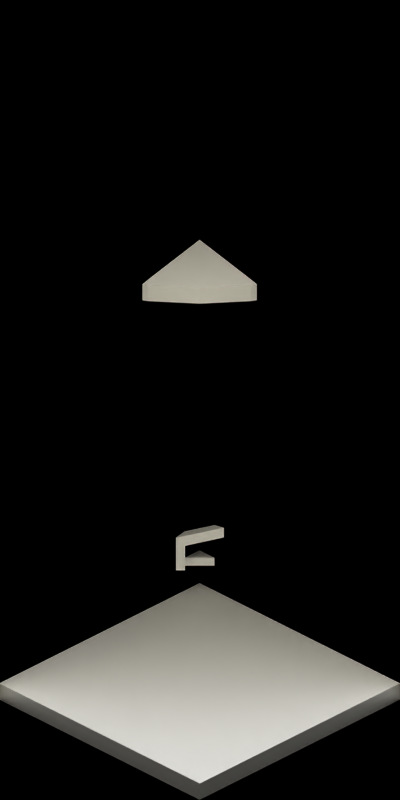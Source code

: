 # Source: idle.blend  (saved by Blender 2.79.0; exported with 4.5.12 LTS)
import bpy
from mathutils import Matrix  # noqa: F401  (used for matrix-valued properties, if any)

bpy.ops.wm.read_factory_settings(use_empty=True)
scene = bpy.context.scene
scene.name = 'Scene'

# ---- collections
col_collection_10 = bpy.data.collections.new('Collection 10'); scene.collection.children.link(col_collection_10)
col_collection_20 = bpy.data.collections.new('Collection 20'); scene.collection.children.link(col_collection_20)

# ---- materials (node trees are filled in below, after node groups)
mat_shadow = bpy.data.materials.new('Shadow')
mat_shadow.alpha_threshold = 0.0
mat_shadow.preview_render_type = 'FLAT'
mat_shadow.diffuse_color = (0.0, 0.0, 0.0, 1.0)
mat_shadow.roughness = 0.5
mat_shadow.line_color = (0.0, 0.0, 0.0, 0.5104)
mat_col2 = bpy.data.materials.new('col2')
mat_col2.alpha_threshold = 0.0
mat_col2.diffuse_color = (1.0, 1.0, 1.0, 1.0)
mat_col2.roughness = 0.5
mat_col1 = bpy.data.materials.new('col1')
mat_col1.alpha_threshold = 0.0
mat_col1.diffuse_color = (1.0, 1.0, 1.0, 1.0)
mat_col1.roughness = 0.5
mat_chain = bpy.data.materials.new('chain')
mat_chain.alpha_threshold = 0.0
mat_chain.diffuse_color = (0.5, 0.5, 0.5, 1.0)
mat_chain.roughness = 0.5
mat_col3 = bpy.data.materials.new('col3')
mat_col3.alpha_threshold = 0.0
mat_col3.diffuse_color = (1.0, 1.0, 1.0, 1.0)
mat_col3.roughness = 0.5

# ---- material node trees

# ---- world
world_world = bpy.data.worlds.new('World'); scene.world = world_world
world_world.color = (1.0, 1.0, 1.0)
world_world.use_sun_shadow = False
world_world.sun_shadow_jitter_overblur = 0.0
world_world.cycles.sampling_method = 'NONE'
world_world.cycles.sample_map_resolution = 256

# ---- cameras
cam_camera = bpy.data.cameras.new('Camera')
cam_camera.type = 'ORTHO'
cam_camera.clip_end = 100.0
cam_camera.lens = 35.0
cam_camera.sensor_width = 32.0
cam_camera.sensor_height = 18.0
cam_camera.ortho_scale = 4.23
cam_camera.display_size = 2.0
cam_camera.shift_x = -0.318
cam_camera.shift_y = 0.135
cam_camera.dof.focus_distance = 0.0
cam_camera.dof.aperture_fstop = 128.0
cam_camera.dof.aperture_blades = 6
cam_mainview = bpy.data.cameras.new('MainView')
cam_mainview.type = 'ORTHO'
cam_mainview.passepartout_alpha = 0.2
cam_mainview.clip_start = 0.2
cam_mainview.clip_end = 100.0
cam_mainview.lens = 35.0
cam_mainview.sensor_width = 32.0
cam_mainview.sensor_height = 18.0
cam_mainview.ortho_scale = 6.25
cam_mainview.display_size = 0.8
cam_mainview.shift_x = 0.1
cam_mainview.shift_y = -0.02
cam_mainview.show_passepartout = False
cam_mainview.show_safe_areas = True
cam_mainview.dof.focus_distance = 0.0
cam_mainview.dof.aperture_fstop = 128.0

# ---- lights
light_hightlight = bpy.data.lights.new('HightLight', 'SUN')
light_hightlight.color = (0.7556, 0.7973, 0.9923)
light_hightlight.transmission_factor = 0.0
light_hightlight.angle = 1.571
light_hightlight.energy = 0.65
light_hightlight.shadow_buffer_clip_start = 0.5
light_hightlight.shadow_soft_size = 1.0
light_hightlight.shadow_cascade_max_distance = 1000.0
light_hightlight.cycles.use_multiple_importance_sampling = False
light_mainlight = bpy.data.lights.new('MainLight', 'SUN')
light_mainlight.color = (1.0, 0.911, 0.549)
light_mainlight.transmission_factor = 0.0
light_mainlight.angle = 1.571
light_mainlight.energy = 0.85
light_mainlight.shadow_buffer_clip_start = 0.5
light_mainlight.shadow_soft_size = 1.0
light_mainlight.shadow_cascade_max_distance = 1000.0
light_mainlight.cycles.use_multiple_importance_sampling = False
light_shadowgenerator = bpy.data.lights.new('ShadowGenerator', 'SUN')
light_shadowgenerator.transmission_factor = 0.0
light_shadowgenerator.angle = 1.571
light_shadowgenerator.energy = 0.0
light_shadowgenerator.shadow_buffer_clip_start = 0.5
light_shadowgenerator.shadow_soft_size = 1.0
light_shadowgenerator.shadow_cascade_max_distance = 1000.0
light_shadowgenerator.cycles.use_multiple_importance_sampling = False

# ---- meshes
me_plane_012 = bpy.data.meshes.new('Plane.012')
me_plane_012.from_pydata([(1.0, -1.0, 0.0), (-1.0, -1.0, 0.0), (1.0, 1.0, 0.0), (-1.0, 1.0, 0.0), (1.0, -1.0, 6.0), (-1.0, -1.0, 6.0), (-1.0, 1.0, 6.0), (3.0, 1.0, 1.634), (3.0, 3.0, 1.634), (1.0, 3.0, 1.634), (3.0, 1.0, 0.0), (3.0, 3.0, 0.0), (1.0, 3.0, 0.0), (-1.0, 1.1, 0.0), (-1.0, 1.1, 6.0), (1.1, -1.0, 0.0), (1.1, -1.0, 6.0)], [], [(6, 5, 1, 3), (0, 1, 5, 4), (7, 8, 2, 0), (9, 8, 2, 3), (10, 11, 8, 7), (12, 11, 8, 9), (6, 3, 13, 14), (0, 4, 16, 15)])
me_plane_012.materials.append(mat_shadow)
me_plane_012.use_remesh_preserve_volume = False
me_plane_012.use_remesh_preserve_attributes = False
me_plane_012.use_mirror_vertex_groups = False
me_plane_012.update()
me_circle_001 = bpy.data.meshes.new('Circle.001')
me_circle_001.from_pydata([(4.731e-08, 1.4, 0.1), (-0.2731, 1.373, 0.1), (-0.5358, 1.293, 0.1), (-0.7778, 1.164, 0.1), (-0.9899, 0.9899, 0.1), (-1.164, 0.7778, 0.1), (-1.293, 0.5358, 0.1), (-1.373, 0.2731, 0.1), (-1.4, -8.297e-09, 0.1), (-1.373, -0.2731, 0.1), (-1.293, -0.5358, 0.1), (-1.164, -0.7778, 0.1), (-0.9899, -0.9899, 0.1), (-0.7778, -1.164, 0.1), (-0.5358, -1.293, 0.1), (-0.2731, -1.373, 0.1), (5.035e-07, -1.4, 0.1), (0.2731, -1.373, 0.1), (0.5358, -1.293, 0.1), (0.7778, -1.164, 0.1), (0.99, -0.9899, 0.1), (1.164, -0.7778, 0.1), (1.293, -0.5358, 0.1), (1.373, -0.2731, 0.1), (1.4, 1.238e-06, 0.1), (1.373, 0.2731, 0.1), (1.293, 0.5358, 0.1), (1.164, 0.7778, 0.1), (0.9899, 0.99, 0.1), (0.7778, 1.164, 0.1), (0.5358, 1.293, 0.1), (0.2731, 1.373, 0.1), (-9.499e-08, 2.98e-07, 0.5), (4.731e-08, 1.4, 0.0), (-0.2731, 1.373, 0.0), (-0.5358, 1.293, 0.0), (-0.7778, 1.164, 0.0), (-0.9899, 0.9899, 0.0), (-1.164, 0.7778, 0.0), (-1.293, 0.5358, 0.0), (-1.373, 0.2731, 0.0), (-1.4, -8.297e-09, 0.0), (-1.373, -0.2731, 0.0), (-1.293, -0.5358, 0.0), (-1.164, -0.7778, 0.0), (-0.9899, -0.9899, 0.0), (-0.7778, -1.164, 0.0), (-0.5358, -1.293, 0.0), (-0.2731, -1.373, 0.0), (5.035e-07, -1.4, 0.0), (0.2731, -1.373, 0.0), (0.5358, -1.293, 0.0), (0.7778, -1.164, 0.0), (0.99, -0.9899, 0.0), (1.164, -0.7778, 0.0), (1.293, -0.5358, 0.0), (1.373, -0.2731, 0.0), (1.4, 1.238e-06, 0.0), (1.373, 0.2731, 0.0), (1.293, 0.5358, 0.0), (1.164, 0.7778, 0.0), (0.9899, 0.99, 0.0), (0.7778, 1.164, 0.0), (0.5358, 1.293, 0.0), (0.2731, 1.373, 0.0)], [], [(4, 3, 36, 37), (11, 12, 32), (25, 26, 32), (12, 13, 32), (26, 27, 32), (13, 14, 32), (0, 1, 32), (27, 28, 32), (14, 15, 32), (1, 2, 32), (28, 29, 32), (15, 16, 32), (2, 3, 32), (29, 30, 32), (16, 17, 32), (3, 4, 32), (30, 31, 32), (17, 18, 32), (4, 5, 32), (31, 0, 32), (18, 19, 32), (5, 6, 32), (19, 20, 32), (6, 7, 32), (20, 21, 32), (7, 8, 32), (21, 22, 32), (8, 9, 32), (22, 23, 32), (9, 10, 32), (23, 24, 32), (10, 11, 32), (24, 25, 32), (34, 33, 64, 63, 62, 61, 60, 59, 58, 57, 56, 55, 54, 53, 52, 51, 50, 49, 48, 47, 46, 45, 44, 43, 42, 41, 40, 39, 38, 37, 36, 35), (31, 30, 63, 64), (18, 17, 50, 51), (5, 4, 37, 38), (0, 31, 64, 33), (19, 18, 51, 52), (6, 5, 38, 39), (20, 19, 52, 53), (7, 6, 39, 40), (21, 20, 53, 54), (8, 7, 40, 41), (22, 21, 54, 55), (9, 8, 41, 42), (23, 22, 55, 56), (10, 9, 42, 43), (24, 23, 56, 57), (11, 10, 43, 44), (25, 24, 57, 58), (12, 11, 44, 45), (26, 25, 58, 59), (13, 12, 45, 46), (27, 26, 59, 60), (14, 13, 46, 47), (1, 0, 33, 34), (28, 27, 60, 61), (15, 14, 47, 48), (2, 1, 34, 35), (29, 28, 61, 62), (16, 15, 48, 49), (3, 2, 35, 36), (30, 29, 62, 63), (17, 16, 49, 50)])
me_circle_001.polygons.foreach_set('material_index', [1, 1, 1, 0, 0, 1, 0, 1, 0, 1, 0, 1, 0, 1, 0, 1, 0, 1, 0, 1, 0, 1, 1, 0, 0, 1, 1, 0, 0, 1, 1, 0, 0, 0, 0, 1, 0, 1, 0, 1, 1, 0, 0, 1, 1, 0, 0, 1, 1, 0, 0, 1, 1, 0, 0, 1, 0, 1, 0, 1, 0, 1, 0, 1, 0])
me_circle_001.materials.append(mat_col2)
me_circle_001.materials.append(mat_col1)
me_circle_001.use_remesh_preserve_volume = False
me_circle_001.use_remesh_preserve_attributes = False
me_circle_001.use_mirror_vertex_groups = False
me_circle_001.update()
me_cylinder_011 = bpy.data.meshes.new('Cylinder.011')
me_cylinder_011.from_pydata([(-0.1037, 0.01839, -0.9), (-0.1, 0.01875, 2.98e-08), (-0.1072, 0.01732, -0.9), (-0.09634, 0.01839, 2.98e-08), (-0.1104, 0.01559, -0.9), (-0.09282, 0.01732, 2.98e-08), (-0.1133, 0.01326, -0.9), (-0.08958, 0.01559, 2.98e-08), (-0.1156, 0.01042, -0.9), (-0.08674, 0.01326, 2.98e-08), (-0.1173, 0.007176, -0.9), (-0.08441, 0.01042, 2.98e-08), (-0.1184, 0.003658, -0.9), (-0.08268, 0.007176, 2.98e-08), (-0.1187, 3.436e-07, -0.9), (-0.08161, 0.003658, 2.98e-08), (-0.1184, -0.003658, -0.9), (-0.08125, 3.271e-07, 2.98e-08), (-0.1173, -0.007175, -0.9), (-0.08161, -0.003658, 2.98e-08), (-0.1156, -0.01042, -0.9), (-0.08268, -0.007175, 2.98e-08), (-0.1133, -0.01326, -0.9), (-0.08441, -0.01042, 2.98e-08), (-0.1104, -0.01559, -0.9), (-0.08674, -0.01326, 2.98e-08), (-0.1072, -0.01732, -0.9), (-0.08958, -0.01559, 2.98e-08), (-0.1037, -0.01839, -0.9), (-0.09282, -0.01732, 2.98e-08), (-0.1, -0.01875, -0.9), (-0.09634, -0.01839, 2.98e-08), (-0.09634, -0.01839, -0.9), (-0.1, -0.01875, 2.98e-08), (-0.09282, -0.01732, -0.9), (-0.1037, -0.01839, 2.98e-08), (-0.08958, -0.01559, -0.9), (-0.1072, -0.01732, 2.98e-08), (-0.08674, -0.01326, -0.9), (-0.1104, -0.01559, 2.98e-08), (-0.08441, -0.01042, -0.9), (-0.1133, -0.01326, 2.98e-08), (-0.08268, -0.007175, -0.9), (-0.1156, -0.01042, 2.98e-08), (-0.08161, -0.003658, -0.9), (-0.1173, -0.007175, 2.98e-08), (-0.08125, 3.269e-07, -0.9), (-0.1184, -0.003658, 2.98e-08), (-0.08161, 0.003658, -0.9), (-0.1187, 3.437e-07, 2.98e-08), (-0.08268, 0.007176, -0.9), (-0.1184, 0.003658, 2.98e-08), (-0.08441, 0.01042, -0.9), (-0.1173, 0.007176, 2.98e-08), (-0.08674, 0.01326, -0.9), (-0.1156, 0.01042, 2.98e-08), (-0.08958, 0.01559, -0.9), (-0.1133, 0.01326, 2.98e-08), (-0.09282, 0.01732, -0.9), (-0.1104, 0.01559, 2.98e-08), (-0.09634, 0.01839, -0.9), (-0.1072, 0.01732, 2.98e-08), (-0.1, 0.01875, -0.9), (-0.1037, 0.01839, 2.98e-08), (0.09634, 0.01839, -0.9), (0.1, 0.01875, 2.98e-08), (0.09282, 0.01732, -0.9), (0.1037, 0.01839, 2.98e-08), (0.08958, 0.01559, -0.9), (0.1072, 0.01732, 2.98e-08), (0.08674, 0.01326, -0.9), (0.1104, 0.01559, 2.98e-08), (0.08441, 0.01042, -0.9), (0.1133, 0.01326, 2.98e-08), (0.08268, 0.007176, -0.9), (0.1156, 0.01042, 2.98e-08), (0.08161, 0.003658, -0.9), (0.1173, 0.007176, 2.98e-08), (0.08125, 3.436e-07, -0.9), (0.1184, 0.003658, 2.98e-08), (0.08161, -0.003658, -0.9), (0.1188, 3.271e-07, 2.98e-08), (0.08268, -0.007175, -0.9), (0.1184, -0.003658, 2.98e-08), (0.08441, -0.01042, -0.9), (0.1173, -0.007175, 2.98e-08), (0.08674, -0.01326, -0.9), (0.1156, -0.01042, 2.98e-08), (0.08958, -0.01559, -0.9), (0.1133, -0.01326, 2.98e-08), (0.09282, -0.01732, -0.9), (0.1104, -0.01559, 2.98e-08), (0.09634, -0.01839, -0.9), (0.1072, -0.01732, 2.98e-08), (0.1, -0.01875, -0.9), (0.1037, -0.01839, 2.98e-08), (0.1037, -0.01839, -0.9), (0.1, -0.01875, 2.98e-08), (0.1072, -0.01732, -0.9), (0.09634, -0.01839, 2.98e-08), (0.1104, -0.01559, -0.9), (0.09282, -0.01732, 2.98e-08), (0.1133, -0.01326, -0.9), (0.08958, -0.01559, 2.98e-08), (0.1156, -0.01042, -0.9), (0.08674, -0.01326, 2.98e-08), (0.1173, -0.007175, -0.9), (0.08441, -0.01042, 2.98e-08), (0.1184, -0.003658, -0.9), (0.08268, -0.007175, 2.98e-08), (0.1188, 3.269e-07, -0.9), (0.08161, -0.003658, 2.98e-08), (0.1184, 0.003658, -0.9), (0.08125, 3.437e-07, 2.98e-08), (0.1173, 0.007176, -0.9), (0.08161, 0.003658, 2.98e-08), (0.1156, 0.01042, -0.9), (0.08268, 0.007176, 2.98e-08), (0.1133, 0.01326, -0.9), (0.08441, 0.01042, 2.98e-08), (0.1104, 0.01559, -0.9), (0.08674, 0.01326, 2.98e-08), (0.1072, 0.01732, -0.9), (0.08958, 0.01559, 2.98e-08), (0.1037, 0.01839, -0.9), (0.09282, 0.01732, 2.98e-08), (0.1, 0.01875, -0.9), (0.09634, 0.01839, 2.98e-08)], [], [(41, 39, 24, 22), (5, 3, 60, 58), (49, 47, 16, 14), (31, 29, 34, 32), (13, 11, 52, 50), (57, 55, 8, 6), (39, 37, 26, 24), (21, 19, 44, 42), (1, 63, 0, 62), (3, 1, 62, 60), (47, 45, 18, 16), (29, 27, 36, 34), (11, 9, 54, 52), (55, 53, 10, 8), (37, 35, 28, 26), (19, 17, 46, 44), (63, 61, 2, 0), (45, 43, 20, 18), (27, 25, 38, 36), (9, 7, 56, 54), (53, 51, 12, 10), (35, 33, 30, 28), (17, 15, 48, 46), (61, 59, 4, 2), (43, 41, 22, 20), (25, 23, 40, 38), (7, 5, 58, 56), (51, 49, 14, 12), (33, 31, 32, 30), (15, 13, 50, 48), (3, 5, 7, 9, 11, 13, 15, 17, 19, 21, 23, 25, 27, 29, 31, 33, 35, 37, 39, 41, 43, 45, 47, 49, 51, 53, 55, 57, 59, 61, 63, 1), (60, 62, 0, 2, 4, 6, 8, 10, 12, 14, 16, 18, 20, 22, 24, 26, 28, 30, 32, 34, 36, 38, 40, 42, 44, 46, 48, 50, 52, 54, 56, 58), (23, 21, 42, 40), (59, 57, 6, 4), (105, 103, 88, 86), (69, 67, 124, 122), (113, 111, 80, 78), (95, 93, 98, 96), (77, 75, 116, 114), (121, 119, 72, 70), (103, 101, 90, 88), (85, 83, 108, 106), (65, 127, 64, 126), (67, 65, 126, 124), (111, 109, 82, 80), (93, 91, 100, 98), (75, 73, 118, 116), (119, 117, 74, 72), (101, 99, 92, 90), (83, 81, 110, 108), (127, 125, 66, 64), (109, 107, 84, 82), (91, 89, 102, 100), (73, 71, 120, 118), (117, 115, 76, 74), (99, 97, 94, 92), (81, 79, 112, 110), (125, 123, 68, 66), (107, 105, 86, 84), (89, 87, 104, 102), (71, 69, 122, 120), (115, 113, 78, 76), (97, 95, 96, 94), (79, 77, 114, 112), (67, 69, 71, 73, 75, 77, 79, 81, 83, 85, 87, 89, 91, 93, 95, 97, 99, 101, 103, 105, 107, 109, 111, 113, 115, 117, 119, 121, 123, 125, 127, 65), (124, 126, 64, 66, 68, 70, 72, 74, 76, 78, 80, 82, 84, 86, 88, 90, 92, 94, 96, 98, 100, 102, 104, 106, 108, 110, 112, 114, 116, 118, 120, 122), (87, 85, 106, 104), (123, 121, 70, 68)])
me_cylinder_011.materials.append(mat_chain)
me_cylinder_011.use_remesh_preserve_volume = False
me_cylinder_011.use_remesh_preserve_attributes = False
me_cylinder_011.use_mirror_vertex_groups = False
me_cylinder_011.update()
me_plane_010 = bpy.data.meshes.new('Plane.010')
me_plane_010.from_pydata([(-1.0, -0.15, 0.6), (-0.7, -0.15, 0.6), (-1.0, 0.2, 0.6), (-0.7, 0.2, 0.6), (-1.0, -0.2, 0.55), (-0.7, -0.2, 0.55), (-1.0, 0.2, 0.55), (-0.7, 0.2, 0.55), (-1.0, -0.315, 1.4), (-0.7, -0.315, 1.4), (-1.0, -0.385, 1.4), (-0.7, -0.385, 1.4), (-1.0, 0.2, 0.55), (-1.05, 0.2, 0.55), (-1.0, 0.2, 0.75), (-1.05, 0.2, 0.75), (-1.0, 0.15, 0.55), (-1.05, 0.15, 0.55), (-1.0, 0.15, 0.7), (-1.05, 0.15, 0.7), (-1.0, -0.21, 0.85), (-1.05, -0.21, 0.85), (-1.0, -0.25, 0.8), (-1.05, -0.25, 0.8), (-0.65, 0.2, 0.55), (-0.7, 0.2, 0.55), (-0.65, 0.2, 0.75), (-0.7, 0.2, 0.75), (-0.65, 0.15, 0.55), (-0.7, 0.15, 0.55), (-0.65, 0.15, 0.7), (-0.7, 0.15, 0.7), (-0.65, -0.21, 0.85), (-0.7, -0.21, 0.85), (-0.65, -0.25, 0.8), (-0.7, -0.25, 0.8)], [], [(0, 2, 3, 1), (4, 5, 7, 6), (3, 2, 6, 7), (4, 0, 8, 10), (1, 3, 7, 5), (2, 0, 4, 6), (8, 9, 11, 10), (5, 4, 10, 11), (0, 1, 9, 8), (1, 5, 11, 9), (12, 14, 15, 13), (16, 17, 19, 18), (14, 12, 16, 18), (14, 18, 22, 20), (12, 13, 17, 16), (13, 15, 19, 17), (21, 20, 22, 23), (18, 19, 23, 22), (15, 14, 20, 21), (19, 15, 21, 23), (24, 26, 27, 25), (28, 29, 31, 30), (26, 24, 28, 30), (26, 30, 34, 32), (24, 25, 29, 28), (25, 27, 31, 29), (33, 32, 34, 35), (30, 31, 35, 34), (27, 26, 32, 33), (31, 27, 33, 35)])
me_plane_010.polygons.foreach_set('material_index', [0, 0, 0, 0, 0, 0, 0, 0, 0, 0, 1, 1, 1, 1, 1, 1, 1, 1, 1, 1, 1, 1, 1, 1, 1, 1, 1, 1, 1, 1])
me_plane_010.materials.append(mat_col1)
me_plane_010.materials.append(mat_col3)
me_plane_010.use_remesh_preserve_volume = False
me_plane_010.use_remesh_preserve_attributes = False
me_plane_010.use_mirror_vertex_groups = False
me_plane_010.update()
me_cylinder_010 = bpy.data.meshes.new('Cylinder.010')
me_cylinder_010.from_pydata([(-0.1037, 0.01839, -0.9), (-0.1, 0.01875, 2.98e-08), (-0.1072, 0.01732, -0.9), (-0.09634, 0.01839, 2.98e-08), (-0.1104, 0.01559, -0.9), (-0.09282, 0.01732, 2.98e-08), (-0.1133, 0.01326, -0.9), (-0.08958, 0.01559, 2.98e-08), (-0.1156, 0.01042, -0.9), (-0.08674, 0.01326, 2.98e-08), (-0.1173, 0.007176, -0.9), (-0.08441, 0.01042, 2.98e-08), (-0.1184, 0.003658, -0.9), (-0.08268, 0.007176, 2.98e-08), (-0.1187, 3.436e-07, -0.9), (-0.08161, 0.003658, 2.98e-08), (-0.1184, -0.003658, -0.9), (-0.08125, 3.271e-07, 2.98e-08), (-0.1173, -0.007175, -0.9), (-0.08161, -0.003658, 2.98e-08), (-0.1156, -0.01042, -0.9), (-0.08268, -0.007175, 2.98e-08), (-0.1133, -0.01326, -0.9), (-0.08441, -0.01042, 2.98e-08), (-0.1104, -0.01559, -0.9), (-0.08674, -0.01326, 2.98e-08), (-0.1072, -0.01732, -0.9), (-0.08958, -0.01559, 2.98e-08), (-0.1037, -0.01839, -0.9), (-0.09282, -0.01732, 2.98e-08), (-0.1, -0.01875, -0.9), (-0.09634, -0.01839, 2.98e-08), (-0.09634, -0.01839, -0.9), (-0.1, -0.01875, 2.98e-08), (-0.09282, -0.01732, -0.9), (-0.1037, -0.01839, 2.98e-08), (-0.08958, -0.01559, -0.9), (-0.1072, -0.01732, 2.98e-08), (-0.08674, -0.01326, -0.9), (-0.1104, -0.01559, 2.98e-08), (-0.08441, -0.01042, -0.9), (-0.1133, -0.01326, 2.98e-08), (-0.08268, -0.007175, -0.9), (-0.1156, -0.01042, 2.98e-08), (-0.08161, -0.003658, -0.9), (-0.1173, -0.007175, 2.98e-08), (-0.08125, 3.269e-07, -0.9), (-0.1184, -0.003658, 2.98e-08), (-0.08161, 0.003658, -0.9), (-0.1187, 3.437e-07, 2.98e-08), (-0.08268, 0.007176, -0.9), (-0.1184, 0.003658, 2.98e-08), (-0.08441, 0.01042, -0.9), (-0.1173, 0.007176, 2.98e-08), (-0.08674, 0.01326, -0.9), (-0.1156, 0.01042, 2.98e-08), (-0.08958, 0.01559, -0.9), (-0.1133, 0.01326, 2.98e-08), (-0.09282, 0.01732, -0.9), (-0.1104, 0.01559, 2.98e-08), (-0.09634, 0.01839, -0.9), (-0.1072, 0.01732, 2.98e-08), (-0.1, 0.01875, -0.9), (-0.1037, 0.01839, 2.98e-08), (0.09634, 0.01839, -0.9), (0.1, 0.01875, 2.98e-08), (0.09282, 0.01732, -0.9), (0.1037, 0.01839, 2.98e-08), (0.08958, 0.01559, -0.9), (0.1072, 0.01732, 2.98e-08), (0.08674, 0.01326, -0.9), (0.1104, 0.01559, 2.98e-08), (0.08441, 0.01042, -0.9), (0.1133, 0.01326, 2.98e-08), (0.08268, 0.007176, -0.9), (0.1156, 0.01042, 2.98e-08), (0.08161, 0.003658, -0.9), (0.1173, 0.007176, 2.98e-08), (0.08125, 3.436e-07, -0.9), (0.1184, 0.003658, 2.98e-08), (0.08161, -0.003658, -0.9), (0.1188, 3.271e-07, 2.98e-08), (0.08268, -0.007175, -0.9), (0.1184, -0.003658, 2.98e-08), (0.08441, -0.01042, -0.9), (0.1173, -0.007175, 2.98e-08), (0.08674, -0.01326, -0.9), (0.1156, -0.01042, 2.98e-08), (0.08958, -0.01559, -0.9), (0.1133, -0.01326, 2.98e-08), (0.09282, -0.01732, -0.9), (0.1104, -0.01559, 2.98e-08), (0.09634, -0.01839, -0.9), (0.1072, -0.01732, 2.98e-08), (0.1, -0.01875, -0.9), (0.1037, -0.01839, 2.98e-08), (0.1037, -0.01839, -0.9), (0.1, -0.01875, 2.98e-08), (0.1072, -0.01732, -0.9), (0.09634, -0.01839, 2.98e-08), (0.1104, -0.01559, -0.9), (0.09282, -0.01732, 2.98e-08), (0.1133, -0.01326, -0.9), (0.08958, -0.01559, 2.98e-08), (0.1156, -0.01042, -0.9), (0.08674, -0.01326, 2.98e-08), (0.1173, -0.007175, -0.9), (0.08441, -0.01042, 2.98e-08), (0.1184, -0.003658, -0.9), (0.08268, -0.007175, 2.98e-08), (0.1188, 3.269e-07, -0.9), (0.08161, -0.003658, 2.98e-08), (0.1184, 0.003658, -0.9), (0.08125, 3.437e-07, 2.98e-08), (0.1173, 0.007176, -0.9), (0.08161, 0.003658, 2.98e-08), (0.1156, 0.01042, -0.9), (0.08268, 0.007176, 2.98e-08), (0.1133, 0.01326, -0.9), (0.08441, 0.01042, 2.98e-08), (0.1104, 0.01559, -0.9), (0.08674, 0.01326, 2.98e-08), (0.1072, 0.01732, -0.9), (0.08958, 0.01559, 2.98e-08), (0.1037, 0.01839, -0.9), (0.09282, 0.01732, 2.98e-08), (0.1, 0.01875, -0.9), (0.09634, 0.01839, 2.98e-08)], [], [(41, 39, 24, 22), (5, 3, 60, 58), (49, 47, 16, 14), (31, 29, 34, 32), (13, 11, 52, 50), (57, 55, 8, 6), (39, 37, 26, 24), (21, 19, 44, 42), (1, 63, 0, 62), (3, 1, 62, 60), (47, 45, 18, 16), (29, 27, 36, 34), (11, 9, 54, 52), (55, 53, 10, 8), (37, 35, 28, 26), (19, 17, 46, 44), (63, 61, 2, 0), (45, 43, 20, 18), (27, 25, 38, 36), (9, 7, 56, 54), (53, 51, 12, 10), (35, 33, 30, 28), (17, 15, 48, 46), (61, 59, 4, 2), (43, 41, 22, 20), (25, 23, 40, 38), (7, 5, 58, 56), (51, 49, 14, 12), (33, 31, 32, 30), (15, 13, 50, 48), (3, 5, 7, 9, 11, 13, 15, 17, 19, 21, 23, 25, 27, 29, 31, 33, 35, 37, 39, 41, 43, 45, 47, 49, 51, 53, 55, 57, 59, 61, 63, 1), (60, 62, 0, 2, 4, 6, 8, 10, 12, 14, 16, 18, 20, 22, 24, 26, 28, 30, 32, 34, 36, 38, 40, 42, 44, 46, 48, 50, 52, 54, 56, 58), (23, 21, 42, 40), (59, 57, 6, 4), (105, 103, 88, 86), (69, 67, 124, 122), (113, 111, 80, 78), (95, 93, 98, 96), (77, 75, 116, 114), (121, 119, 72, 70), (103, 101, 90, 88), (85, 83, 108, 106), (65, 127, 64, 126), (67, 65, 126, 124), (111, 109, 82, 80), (93, 91, 100, 98), (75, 73, 118, 116), (119, 117, 74, 72), (101, 99, 92, 90), (83, 81, 110, 108), (127, 125, 66, 64), (109, 107, 84, 82), (91, 89, 102, 100), (73, 71, 120, 118), (117, 115, 76, 74), (99, 97, 94, 92), (81, 79, 112, 110), (125, 123, 68, 66), (107, 105, 86, 84), (89, 87, 104, 102), (71, 69, 122, 120), (115, 113, 78, 76), (97, 95, 96, 94), (79, 77, 114, 112), (67, 69, 71, 73, 75, 77, 79, 81, 83, 85, 87, 89, 91, 93, 95, 97, 99, 101, 103, 105, 107, 109, 111, 113, 115, 117, 119, 121, 123, 125, 127, 65), (124, 126, 64, 66, 68, 70, 72, 74, 76, 78, 80, 82, 84, 86, 88, 90, 92, 94, 96, 98, 100, 102, 104, 106, 108, 110, 112, 114, 116, 118, 120, 122), (87, 85, 106, 104), (123, 121, 70, 68)])
me_cylinder_010.materials.append(mat_chain)
me_cylinder_010.use_remesh_preserve_volume = False
me_cylinder_010.use_remesh_preserve_attributes = False
me_cylinder_010.use_mirror_vertex_groups = False
me_cylinder_010.update()
me_plane_009 = bpy.data.meshes.new('Plane.009')
me_plane_009.from_pydata([(-1.0, -0.15, 0.6), (-0.7, -0.15, 0.6), (-1.0, 0.2, 0.6), (-0.7, 0.2, 0.6), (-1.0, -0.2, 0.55), (-0.7, -0.2, 0.55), (-1.0, 0.2, 0.55), (-0.7, 0.2, 0.55), (-1.0, -0.315, 1.4), (-0.7, -0.315, 1.4), (-1.0, -0.385, 1.4), (-0.7, -0.385, 1.4), (-1.0, 0.2, 0.55), (-1.05, 0.2, 0.55), (-1.0, 0.2, 0.75), (-1.05, 0.2, 0.75), (-1.0, 0.15, 0.55), (-1.05, 0.15, 0.55), (-1.0, 0.15, 0.7), (-1.05, 0.15, 0.7), (-1.0, -0.21, 0.85), (-1.05, -0.21, 0.85), (-1.0, -0.25, 0.8), (-1.05, -0.25, 0.8), (-0.65, 0.2, 0.55), (-0.7, 0.2, 0.55), (-0.65, 0.2, 0.75), (-0.7, 0.2, 0.75), (-0.65, 0.15, 0.55), (-0.7, 0.15, 0.55), (-0.65, 0.15, 0.7), (-0.7, 0.15, 0.7), (-0.65, -0.21, 0.85), (-0.7, -0.21, 0.85), (-0.65, -0.25, 0.8), (-0.7, -0.25, 0.8)], [], [(0, 2, 3, 1), (4, 5, 7, 6), (3, 2, 6, 7), (4, 0, 8, 10), (1, 3, 7, 5), (2, 0, 4, 6), (8, 9, 11, 10), (5, 4, 10, 11), (0, 1, 9, 8), (1, 5, 11, 9), (12, 14, 15, 13), (16, 17, 19, 18), (14, 12, 16, 18), (14, 18, 22, 20), (12, 13, 17, 16), (13, 15, 19, 17), (21, 20, 22, 23), (18, 19, 23, 22), (15, 14, 20, 21), (19, 15, 21, 23), (24, 26, 27, 25), (28, 29, 31, 30), (26, 24, 28, 30), (26, 30, 34, 32), (24, 25, 29, 28), (25, 27, 31, 29), (33, 32, 34, 35), (30, 31, 35, 34), (27, 26, 32, 33), (31, 27, 33, 35)])
me_plane_009.polygons.foreach_set('material_index', [0, 0, 0, 0, 0, 0, 0, 0, 0, 0, 1, 1, 1, 1, 1, 1, 1, 1, 1, 1, 1, 1, 1, 1, 1, 1, 1, 1, 1, 1])
me_plane_009.materials.append(mat_col1)
me_plane_009.materials.append(mat_col3)
me_plane_009.use_remesh_preserve_volume = False
me_plane_009.use_remesh_preserve_attributes = False
me_plane_009.use_mirror_vertex_groups = False
me_plane_009.update()
me_cylinder_009 = bpy.data.meshes.new('Cylinder.009')
me_cylinder_009.from_pydata([(-0.1037, 0.01839, -0.9), (-0.1, 0.01875, 2.98e-08), (-0.1072, 0.01732, -0.9), (-0.09634, 0.01839, 2.98e-08), (-0.1104, 0.01559, -0.9), (-0.09282, 0.01732, 2.98e-08), (-0.1133, 0.01326, -0.9), (-0.08958, 0.01559, 2.98e-08), (-0.1156, 0.01042, -0.9), (-0.08674, 0.01326, 2.98e-08), (-0.1173, 0.007176, -0.9), (-0.08441, 0.01042, 2.98e-08), (-0.1184, 0.003658, -0.9), (-0.08268, 0.007176, 2.98e-08), (-0.1187, 3.436e-07, -0.9), (-0.08161, 0.003658, 2.98e-08), (-0.1184, -0.003658, -0.9), (-0.08125, 3.271e-07, 2.98e-08), (-0.1173, -0.007175, -0.9), (-0.08161, -0.003658, 2.98e-08), (-0.1156, -0.01042, -0.9), (-0.08268, -0.007175, 2.98e-08), (-0.1133, -0.01326, -0.9), (-0.08441, -0.01042, 2.98e-08), (-0.1104, -0.01559, -0.9), (-0.08674, -0.01326, 2.98e-08), (-0.1072, -0.01732, -0.9), (-0.08958, -0.01559, 2.98e-08), (-0.1037, -0.01839, -0.9), (-0.09282, -0.01732, 2.98e-08), (-0.1, -0.01875, -0.9), (-0.09634, -0.01839, 2.98e-08), (-0.09634, -0.01839, -0.9), (-0.1, -0.01875, 2.98e-08), (-0.09282, -0.01732, -0.9), (-0.1037, -0.01839, 2.98e-08), (-0.08958, -0.01559, -0.9), (-0.1072, -0.01732, 2.98e-08), (-0.08674, -0.01326, -0.9), (-0.1104, -0.01559, 2.98e-08), (-0.08441, -0.01042, -0.9), (-0.1133, -0.01326, 2.98e-08), (-0.08268, -0.007175, -0.9), (-0.1156, -0.01042, 2.98e-08), (-0.08161, -0.003658, -0.9), (-0.1173, -0.007175, 2.98e-08), (-0.08125, 3.269e-07, -0.9), (-0.1184, -0.003658, 2.98e-08), (-0.08161, 0.003658, -0.9), (-0.1187, 3.437e-07, 2.98e-08), (-0.08268, 0.007176, -0.9), (-0.1184, 0.003658, 2.98e-08), (-0.08441, 0.01042, -0.9), (-0.1173, 0.007176, 2.98e-08), (-0.08674, 0.01326, -0.9), (-0.1156, 0.01042, 2.98e-08), (-0.08958, 0.01559, -0.9), (-0.1133, 0.01326, 2.98e-08), (-0.09282, 0.01732, -0.9), (-0.1104, 0.01559, 2.98e-08), (-0.09634, 0.01839, -0.9), (-0.1072, 0.01732, 2.98e-08), (-0.1, 0.01875, -0.9), (-0.1037, 0.01839, 2.98e-08), (0.09634, 0.01839, -0.9), (0.1, 0.01875, 2.98e-08), (0.09282, 0.01732, -0.9), (0.1037, 0.01839, 2.98e-08), (0.08958, 0.01559, -0.9), (0.1072, 0.01732, 2.98e-08), (0.08674, 0.01326, -0.9), (0.1104, 0.01559, 2.98e-08), (0.08441, 0.01042, -0.9), (0.1133, 0.01326, 2.98e-08), (0.08268, 0.007176, -0.9), (0.1156, 0.01042, 2.98e-08), (0.08161, 0.003658, -0.9), (0.1173, 0.007176, 2.98e-08), (0.08125, 3.436e-07, -0.9), (0.1184, 0.003658, 2.98e-08), (0.08161, -0.003658, -0.9), (0.1188, 3.271e-07, 2.98e-08), (0.08268, -0.007175, -0.9), (0.1184, -0.003658, 2.98e-08), (0.08441, -0.01042, -0.9), (0.1173, -0.007175, 2.98e-08), (0.08674, -0.01326, -0.9), (0.1156, -0.01042, 2.98e-08), (0.08958, -0.01559, -0.9), (0.1133, -0.01326, 2.98e-08), (0.09282, -0.01732, -0.9), (0.1104, -0.01559, 2.98e-08), (0.09634, -0.01839, -0.9), (0.1072, -0.01732, 2.98e-08), (0.1, -0.01875, -0.9), (0.1037, -0.01839, 2.98e-08), (0.1037, -0.01839, -0.9), (0.1, -0.01875, 2.98e-08), (0.1072, -0.01732, -0.9), (0.09634, -0.01839, 2.98e-08), (0.1104, -0.01559, -0.9), (0.09282, -0.01732, 2.98e-08), (0.1133, -0.01326, -0.9), (0.08958, -0.01559, 2.98e-08), (0.1156, -0.01042, -0.9), (0.08674, -0.01326, 2.98e-08), (0.1173, -0.007175, -0.9), (0.08441, -0.01042, 2.98e-08), (0.1184, -0.003658, -0.9), (0.08268, -0.007175, 2.98e-08), (0.1188, 3.269e-07, -0.9), (0.08161, -0.003658, 2.98e-08), (0.1184, 0.003658, -0.9), (0.08125, 3.437e-07, 2.98e-08), (0.1173, 0.007176, -0.9), (0.08161, 0.003658, 2.98e-08), (0.1156, 0.01042, -0.9), (0.08268, 0.007176, 2.98e-08), (0.1133, 0.01326, -0.9), (0.08441, 0.01042, 2.98e-08), (0.1104, 0.01559, -0.9), (0.08674, 0.01326, 2.98e-08), (0.1072, 0.01732, -0.9), (0.08958, 0.01559, 2.98e-08), (0.1037, 0.01839, -0.9), (0.09282, 0.01732, 2.98e-08), (0.1, 0.01875, -0.9), (0.09634, 0.01839, 2.98e-08)], [], [(41, 39, 24, 22), (5, 3, 60, 58), (49, 47, 16, 14), (31, 29, 34, 32), (13, 11, 52, 50), (57, 55, 8, 6), (39, 37, 26, 24), (21, 19, 44, 42), (1, 63, 0, 62), (3, 1, 62, 60), (47, 45, 18, 16), (29, 27, 36, 34), (11, 9, 54, 52), (55, 53, 10, 8), (37, 35, 28, 26), (19, 17, 46, 44), (63, 61, 2, 0), (45, 43, 20, 18), (27, 25, 38, 36), (9, 7, 56, 54), (53, 51, 12, 10), (35, 33, 30, 28), (17, 15, 48, 46), (61, 59, 4, 2), (43, 41, 22, 20), (25, 23, 40, 38), (7, 5, 58, 56), (51, 49, 14, 12), (33, 31, 32, 30), (15, 13, 50, 48), (3, 5, 7, 9, 11, 13, 15, 17, 19, 21, 23, 25, 27, 29, 31, 33, 35, 37, 39, 41, 43, 45, 47, 49, 51, 53, 55, 57, 59, 61, 63, 1), (60, 62, 0, 2, 4, 6, 8, 10, 12, 14, 16, 18, 20, 22, 24, 26, 28, 30, 32, 34, 36, 38, 40, 42, 44, 46, 48, 50, 52, 54, 56, 58), (23, 21, 42, 40), (59, 57, 6, 4), (105, 103, 88, 86), (69, 67, 124, 122), (113, 111, 80, 78), (95, 93, 98, 96), (77, 75, 116, 114), (121, 119, 72, 70), (103, 101, 90, 88), (85, 83, 108, 106), (65, 127, 64, 126), (67, 65, 126, 124), (111, 109, 82, 80), (93, 91, 100, 98), (75, 73, 118, 116), (119, 117, 74, 72), (101, 99, 92, 90), (83, 81, 110, 108), (127, 125, 66, 64), (109, 107, 84, 82), (91, 89, 102, 100), (73, 71, 120, 118), (117, 115, 76, 74), (99, 97, 94, 92), (81, 79, 112, 110), (125, 123, 68, 66), (107, 105, 86, 84), (89, 87, 104, 102), (71, 69, 122, 120), (115, 113, 78, 76), (97, 95, 96, 94), (79, 77, 114, 112), (67, 69, 71, 73, 75, 77, 79, 81, 83, 85, 87, 89, 91, 93, 95, 97, 99, 101, 103, 105, 107, 109, 111, 113, 115, 117, 119, 121, 123, 125, 127, 65), (124, 126, 64, 66, 68, 70, 72, 74, 76, 78, 80, 82, 84, 86, 88, 90, 92, 94, 96, 98, 100, 102, 104, 106, 108, 110, 112, 114, 116, 118, 120, 122), (87, 85, 106, 104), (123, 121, 70, 68)])
me_cylinder_009.materials.append(mat_chain)
me_cylinder_009.use_remesh_preserve_volume = False
me_cylinder_009.use_remesh_preserve_attributes = False
me_cylinder_009.use_mirror_vertex_groups = False
me_cylinder_009.update()
me_plane_008 = bpy.data.meshes.new('Plane.008')
me_plane_008.from_pydata([(-1.0, -0.15, 0.6), (-0.7, -0.15, 0.6), (-1.0, 0.2, 0.6), (-0.7, 0.2, 0.6), (-1.0, -0.2, 0.55), (-0.7, -0.2, 0.55), (-1.0, 0.2, 0.55), (-0.7, 0.2, 0.55), (-1.0, -0.315, 1.4), (-0.7, -0.315, 1.4), (-1.0, -0.385, 1.4), (-0.7, -0.385, 1.4), (-1.0, 0.2, 0.55), (-1.05, 0.2, 0.55), (-1.0, 0.2, 0.75), (-1.05, 0.2, 0.75), (-1.0, 0.15, 0.55), (-1.05, 0.15, 0.55), (-1.0, 0.15, 0.7), (-1.05, 0.15, 0.7), (-1.0, -0.21, 0.85), (-1.05, -0.21, 0.85), (-1.0, -0.25, 0.8), (-1.05, -0.25, 0.8), (-0.65, 0.2, 0.55), (-0.7, 0.2, 0.55), (-0.65, 0.2, 0.75), (-0.7, 0.2, 0.75), (-0.65, 0.15, 0.55), (-0.7, 0.15, 0.55), (-0.65, 0.15, 0.7), (-0.7, 0.15, 0.7), (-0.65, -0.21, 0.85), (-0.7, -0.21, 0.85), (-0.65, -0.25, 0.8), (-0.7, -0.25, 0.8)], [], [(0, 2, 3, 1), (4, 5, 7, 6), (3, 2, 6, 7), (4, 0, 8, 10), (1, 3, 7, 5), (2, 0, 4, 6), (8, 9, 11, 10), (5, 4, 10, 11), (0, 1, 9, 8), (1, 5, 11, 9), (12, 14, 15, 13), (16, 17, 19, 18), (14, 12, 16, 18), (14, 18, 22, 20), (12, 13, 17, 16), (13, 15, 19, 17), (21, 20, 22, 23), (18, 19, 23, 22), (15, 14, 20, 21), (19, 15, 21, 23), (24, 26, 27, 25), (28, 29, 31, 30), (26, 24, 28, 30), (26, 30, 34, 32), (24, 25, 29, 28), (25, 27, 31, 29), (33, 32, 34, 35), (30, 31, 35, 34), (27, 26, 32, 33), (31, 27, 33, 35)])
me_plane_008.polygons.foreach_set('material_index', [0, 0, 0, 0, 0, 0, 0, 0, 0, 0, 1, 1, 1, 1, 1, 1, 1, 1, 1, 1, 1, 1, 1, 1, 1, 1, 1, 1, 1, 1])
me_plane_008.materials.append(mat_col1)
me_plane_008.materials.append(mat_col3)
me_plane_008.use_remesh_preserve_volume = False
me_plane_008.use_remesh_preserve_attributes = False
me_plane_008.use_mirror_vertex_groups = False
me_plane_008.update()
me_cylinder_005 = bpy.data.meshes.new('Cylinder.005')
me_cylinder_005.from_pydata([(-0.1037, 0.01839, -0.9), (-0.1, 0.01875, 2.98e-08), (-0.1072, 0.01732, -0.9), (-0.09634, 0.01839, 2.98e-08), (-0.1104, 0.01559, -0.9), (-0.09282, 0.01732, 2.98e-08), (-0.1133, 0.01326, -0.9), (-0.08958, 0.01559, 2.98e-08), (-0.1156, 0.01042, -0.9), (-0.08674, 0.01326, 2.98e-08), (-0.1173, 0.007176, -0.9), (-0.08441, 0.01042, 2.98e-08), (-0.1184, 0.003658, -0.9), (-0.08268, 0.007176, 2.98e-08), (-0.1187, 3.436e-07, -0.9), (-0.08161, 0.003658, 2.98e-08), (-0.1184, -0.003658, -0.9), (-0.08125, 3.271e-07, 2.98e-08), (-0.1173, -0.007175, -0.9), (-0.08161, -0.003658, 2.98e-08), (-0.1156, -0.01042, -0.9), (-0.08268, -0.007175, 2.98e-08), (-0.1133, -0.01326, -0.9), (-0.08441, -0.01042, 2.98e-08), (-0.1104, -0.01559, -0.9), (-0.08674, -0.01326, 2.98e-08), (-0.1072, -0.01732, -0.9), (-0.08958, -0.01559, 2.98e-08), (-0.1037, -0.01839, -0.9), (-0.09282, -0.01732, 2.98e-08), (-0.1, -0.01875, -0.9), (-0.09634, -0.01839, 2.98e-08), (-0.09634, -0.01839, -0.9), (-0.1, -0.01875, 2.98e-08), (-0.09282, -0.01732, -0.9), (-0.1037, -0.01839, 2.98e-08), (-0.08958, -0.01559, -0.9), (-0.1072, -0.01732, 2.98e-08), (-0.08674, -0.01326, -0.9), (-0.1104, -0.01559, 2.98e-08), (-0.08441, -0.01042, -0.9), (-0.1133, -0.01326, 2.98e-08), (-0.08268, -0.007175, -0.9), (-0.1156, -0.01042, 2.98e-08), (-0.08161, -0.003658, -0.9), (-0.1173, -0.007175, 2.98e-08), (-0.08125, 3.269e-07, -0.9), (-0.1184, -0.003658, 2.98e-08), (-0.08161, 0.003658, -0.9), (-0.1187, 3.437e-07, 2.98e-08), (-0.08268, 0.007176, -0.9), (-0.1184, 0.003658, 2.98e-08), (-0.08441, 0.01042, -0.9), (-0.1173, 0.007176, 2.98e-08), (-0.08674, 0.01326, -0.9), (-0.1156, 0.01042, 2.98e-08), (-0.08958, 0.01559, -0.9), (-0.1133, 0.01326, 2.98e-08), (-0.09282, 0.01732, -0.9), (-0.1104, 0.01559, 2.98e-08), (-0.09634, 0.01839, -0.9), (-0.1072, 0.01732, 2.98e-08), (-0.1, 0.01875, -0.9), (-0.1037, 0.01839, 2.98e-08), (0.09634, 0.01839, -0.9), (0.1, 0.01875, 2.98e-08), (0.09282, 0.01732, -0.9), (0.1037, 0.01839, 2.98e-08), (0.08958, 0.01559, -0.9), (0.1072, 0.01732, 2.98e-08), (0.08674, 0.01326, -0.9), (0.1104, 0.01559, 2.98e-08), (0.08441, 0.01042, -0.9), (0.1133, 0.01326, 2.98e-08), (0.08268, 0.007176, -0.9), (0.1156, 0.01042, 2.98e-08), (0.08161, 0.003658, -0.9), (0.1173, 0.007176, 2.98e-08), (0.08125, 3.436e-07, -0.9), (0.1184, 0.003658, 2.98e-08), (0.08161, -0.003658, -0.9), (0.1188, 3.271e-07, 2.98e-08), (0.08268, -0.007175, -0.9), (0.1184, -0.003658, 2.98e-08), (0.08441, -0.01042, -0.9), (0.1173, -0.007175, 2.98e-08), (0.08674, -0.01326, -0.9), (0.1156, -0.01042, 2.98e-08), (0.08958, -0.01559, -0.9), (0.1133, -0.01326, 2.98e-08), (0.09282, -0.01732, -0.9), (0.1104, -0.01559, 2.98e-08), (0.09634, -0.01839, -0.9), (0.1072, -0.01732, 2.98e-08), (0.1, -0.01875, -0.9), (0.1037, -0.01839, 2.98e-08), (0.1037, -0.01839, -0.9), (0.1, -0.01875, 2.98e-08), (0.1072, -0.01732, -0.9), (0.09634, -0.01839, 2.98e-08), (0.1104, -0.01559, -0.9), (0.09282, -0.01732, 2.98e-08), (0.1133, -0.01326, -0.9), (0.08958, -0.01559, 2.98e-08), (0.1156, -0.01042, -0.9), (0.08674, -0.01326, 2.98e-08), (0.1173, -0.007175, -0.9), (0.08441, -0.01042, 2.98e-08), (0.1184, -0.003658, -0.9), (0.08268, -0.007175, 2.98e-08), (0.1188, 3.269e-07, -0.9), (0.08161, -0.003658, 2.98e-08), (0.1184, 0.003658, -0.9), (0.08125, 3.437e-07, 2.98e-08), (0.1173, 0.007176, -0.9), (0.08161, 0.003658, 2.98e-08), (0.1156, 0.01042, -0.9), (0.08268, 0.007176, 2.98e-08), (0.1133, 0.01326, -0.9), (0.08441, 0.01042, 2.98e-08), (0.1104, 0.01559, -0.9), (0.08674, 0.01326, 2.98e-08), (0.1072, 0.01732, -0.9), (0.08958, 0.01559, 2.98e-08), (0.1037, 0.01839, -0.9), (0.09282, 0.01732, 2.98e-08), (0.1, 0.01875, -0.9), (0.09634, 0.01839, 2.98e-08)], [], [(41, 39, 24, 22), (5, 3, 60, 58), (49, 47, 16, 14), (31, 29, 34, 32), (13, 11, 52, 50), (57, 55, 8, 6), (39, 37, 26, 24), (21, 19, 44, 42), (1, 63, 0, 62), (3, 1, 62, 60), (47, 45, 18, 16), (29, 27, 36, 34), (11, 9, 54, 52), (55, 53, 10, 8), (37, 35, 28, 26), (19, 17, 46, 44), (63, 61, 2, 0), (45, 43, 20, 18), (27, 25, 38, 36), (9, 7, 56, 54), (53, 51, 12, 10), (35, 33, 30, 28), (17, 15, 48, 46), (61, 59, 4, 2), (43, 41, 22, 20), (25, 23, 40, 38), (7, 5, 58, 56), (51, 49, 14, 12), (33, 31, 32, 30), (15, 13, 50, 48), (3, 5, 7, 9, 11, 13, 15, 17, 19, 21, 23, 25, 27, 29, 31, 33, 35, 37, 39, 41, 43, 45, 47, 49, 51, 53, 55, 57, 59, 61, 63, 1), (60, 62, 0, 2, 4, 6, 8, 10, 12, 14, 16, 18, 20, 22, 24, 26, 28, 30, 32, 34, 36, 38, 40, 42, 44, 46, 48, 50, 52, 54, 56, 58), (23, 21, 42, 40), (59, 57, 6, 4), (105, 103, 88, 86), (69, 67, 124, 122), (113, 111, 80, 78), (95, 93, 98, 96), (77, 75, 116, 114), (121, 119, 72, 70), (103, 101, 90, 88), (85, 83, 108, 106), (65, 127, 64, 126), (67, 65, 126, 124), (111, 109, 82, 80), (93, 91, 100, 98), (75, 73, 118, 116), (119, 117, 74, 72), (101, 99, 92, 90), (83, 81, 110, 108), (127, 125, 66, 64), (109, 107, 84, 82), (91, 89, 102, 100), (73, 71, 120, 118), (117, 115, 76, 74), (99, 97, 94, 92), (81, 79, 112, 110), (125, 123, 68, 66), (107, 105, 86, 84), (89, 87, 104, 102), (71, 69, 122, 120), (115, 113, 78, 76), (97, 95, 96, 94), (79, 77, 114, 112), (67, 69, 71, 73, 75, 77, 79, 81, 83, 85, 87, 89, 91, 93, 95, 97, 99, 101, 103, 105, 107, 109, 111, 113, 115, 117, 119, 121, 123, 125, 127, 65), (124, 126, 64, 66, 68, 70, 72, 74, 76, 78, 80, 82, 84, 86, 88, 90, 92, 94, 96, 98, 100, 102, 104, 106, 108, 110, 112, 114, 116, 118, 120, 122), (87, 85, 106, 104), (123, 121, 70, 68)])
me_cylinder_005.materials.append(mat_chain)
me_cylinder_005.use_remesh_preserve_volume = False
me_cylinder_005.use_remesh_preserve_attributes = False
me_cylinder_005.use_mirror_vertex_groups = False
me_cylinder_005.update()
me_plane_004 = bpy.data.meshes.new('Plane.004')
me_plane_004.from_pydata([(-1.0, -0.15, 0.6), (-0.7, -0.15, 0.6), (-1.0, 0.2, 0.6), (-0.7, 0.2, 0.6), (-1.0, -0.2, 0.55), (-0.7, -0.2, 0.55), (-1.0, 0.2, 0.55), (-0.7, 0.2, 0.55), (-1.0, -0.315, 1.4), (-0.7, -0.315, 1.4), (-1.0, -0.385, 1.4), (-0.7, -0.385, 1.4), (-1.0, 0.2, 0.55), (-1.05, 0.2, 0.55), (-1.0, 0.2, 0.75), (-1.05, 0.2, 0.75), (-1.0, 0.15, 0.55), (-1.05, 0.15, 0.55), (-1.0, 0.15, 0.7), (-1.05, 0.15, 0.7), (-1.0, -0.21, 0.85), (-1.05, -0.21, 0.85), (-1.0, -0.25, 0.8), (-1.05, -0.25, 0.8), (-0.65, 0.2, 0.55), (-0.7, 0.2, 0.55), (-0.65, 0.2, 0.75), (-0.7, 0.2, 0.75), (-0.65, 0.15, 0.55), (-0.7, 0.15, 0.55), (-0.65, 0.15, 0.7), (-0.7, 0.15, 0.7), (-0.65, -0.21, 0.85), (-0.7, -0.21, 0.85), (-0.65, -0.25, 0.8), (-0.7, -0.25, 0.8)], [], [(0, 2, 3, 1), (4, 5, 7, 6), (3, 2, 6, 7), (4, 0, 8, 10), (1, 3, 7, 5), (2, 0, 4, 6), (8, 9, 11, 10), (5, 4, 10, 11), (0, 1, 9, 8), (1, 5, 11, 9), (12, 14, 15, 13), (16, 17, 19, 18), (14, 12, 16, 18), (14, 18, 22, 20), (12, 13, 17, 16), (13, 15, 19, 17), (21, 20, 22, 23), (18, 19, 23, 22), (15, 14, 20, 21), (19, 15, 21, 23), (24, 26, 27, 25), (28, 29, 31, 30), (26, 24, 28, 30), (26, 30, 34, 32), (24, 25, 29, 28), (25, 27, 31, 29), (33, 32, 34, 35), (30, 31, 35, 34), (27, 26, 32, 33), (31, 27, 33, 35)])
me_plane_004.polygons.foreach_set('material_index', [0, 0, 0, 0, 0, 0, 0, 0, 0, 0, 1, 1, 1, 1, 1, 1, 1, 1, 1, 1, 1, 1, 1, 1, 1, 1, 1, 1, 1, 1])
me_plane_004.materials.append(mat_col1)
me_plane_004.materials.append(mat_col3)
me_plane_004.use_remesh_preserve_volume = False
me_plane_004.use_remesh_preserve_attributes = False
me_plane_004.use_mirror_vertex_groups = False
me_plane_004.update()
me_cylinder_004 = bpy.data.meshes.new('Cylinder.004')
me_cylinder_004.from_pydata([(-0.1037, 0.01839, -0.9), (-0.1, 0.01875, 2.98e-08), (-0.1072, 0.01732, -0.9), (-0.09634, 0.01839, 2.98e-08), (-0.1104, 0.01559, -0.9), (-0.09282, 0.01732, 2.98e-08), (-0.1133, 0.01326, -0.9), (-0.08958, 0.01559, 2.98e-08), (-0.1156, 0.01042, -0.9), (-0.08674, 0.01326, 2.98e-08), (-0.1173, 0.007176, -0.9), (-0.08441, 0.01042, 2.98e-08), (-0.1184, 0.003658, -0.9), (-0.08268, 0.007176, 2.98e-08), (-0.1187, 3.436e-07, -0.9), (-0.08161, 0.003658, 2.98e-08), (-0.1184, -0.003658, -0.9), (-0.08125, 3.271e-07, 2.98e-08), (-0.1173, -0.007175, -0.9), (-0.08161, -0.003658, 2.98e-08), (-0.1156, -0.01042, -0.9), (-0.08268, -0.007175, 2.98e-08), (-0.1133, -0.01326, -0.9), (-0.08441, -0.01042, 2.98e-08), (-0.1104, -0.01559, -0.9), (-0.08674, -0.01326, 2.98e-08), (-0.1072, -0.01732, -0.9), (-0.08958, -0.01559, 2.98e-08), (-0.1037, -0.01839, -0.9), (-0.09282, -0.01732, 2.98e-08), (-0.1, -0.01875, -0.9), (-0.09634, -0.01839, 2.98e-08), (-0.09634, -0.01839, -0.9), (-0.1, -0.01875, 2.98e-08), (-0.09282, -0.01732, -0.9), (-0.1037, -0.01839, 2.98e-08), (-0.08958, -0.01559, -0.9), (-0.1072, -0.01732, 2.98e-08), (-0.08674, -0.01326, -0.9), (-0.1104, -0.01559, 2.98e-08), (-0.08441, -0.01042, -0.9), (-0.1133, -0.01326, 2.98e-08), (-0.08268, -0.007175, -0.9), (-0.1156, -0.01042, 2.98e-08), (-0.08161, -0.003658, -0.9), (-0.1173, -0.007175, 2.98e-08), (-0.08125, 3.269e-07, -0.9), (-0.1184, -0.003658, 2.98e-08), (-0.08161, 0.003658, -0.9), (-0.1187, 3.437e-07, 2.98e-08), (-0.08268, 0.007176, -0.9), (-0.1184, 0.003658, 2.98e-08), (-0.08441, 0.01042, -0.9), (-0.1173, 0.007176, 2.98e-08), (-0.08674, 0.01326, -0.9), (-0.1156, 0.01042, 2.98e-08), (-0.08958, 0.01559, -0.9), (-0.1133, 0.01326, 2.98e-08), (-0.09282, 0.01732, -0.9), (-0.1104, 0.01559, 2.98e-08), (-0.09634, 0.01839, -0.9), (-0.1072, 0.01732, 2.98e-08), (-0.1, 0.01875, -0.9), (-0.1037, 0.01839, 2.98e-08), (0.09634, 0.01839, -0.9), (0.1, 0.01875, 2.98e-08), (0.09282, 0.01732, -0.9), (0.1037, 0.01839, 2.98e-08), (0.08958, 0.01559, -0.9), (0.1072, 0.01732, 2.98e-08), (0.08674, 0.01326, -0.9), (0.1104, 0.01559, 2.98e-08), (0.08441, 0.01042, -0.9), (0.1133, 0.01326, 2.98e-08), (0.08268, 0.007176, -0.9), (0.1156, 0.01042, 2.98e-08), (0.08161, 0.003658, -0.9), (0.1173, 0.007176, 2.98e-08), (0.08125, 3.436e-07, -0.9), (0.1184, 0.003658, 2.98e-08), (0.08161, -0.003658, -0.9), (0.1188, 3.271e-07, 2.98e-08), (0.08268, -0.007175, -0.9), (0.1184, -0.003658, 2.98e-08), (0.08441, -0.01042, -0.9), (0.1173, -0.007175, 2.98e-08), (0.08674, -0.01326, -0.9), (0.1156, -0.01042, 2.98e-08), (0.08958, -0.01559, -0.9), (0.1133, -0.01326, 2.98e-08), (0.09282, -0.01732, -0.9), (0.1104, -0.01559, 2.98e-08), (0.09634, -0.01839, -0.9), (0.1072, -0.01732, 2.98e-08), (0.1, -0.01875, -0.9), (0.1037, -0.01839, 2.98e-08), (0.1037, -0.01839, -0.9), (0.1, -0.01875, 2.98e-08), (0.1072, -0.01732, -0.9), (0.09634, -0.01839, 2.98e-08), (0.1104, -0.01559, -0.9), (0.09282, -0.01732, 2.98e-08), (0.1133, -0.01326, -0.9), (0.08958, -0.01559, 2.98e-08), (0.1156, -0.01042, -0.9), (0.08674, -0.01326, 2.98e-08), (0.1173, -0.007175, -0.9), (0.08441, -0.01042, 2.98e-08), (0.1184, -0.003658, -0.9), (0.08268, -0.007175, 2.98e-08), (0.1188, 3.269e-07, -0.9), (0.08161, -0.003658, 2.98e-08), (0.1184, 0.003658, -0.9), (0.08125, 3.437e-07, 2.98e-08), (0.1173, 0.007176, -0.9), (0.08161, 0.003658, 2.98e-08), (0.1156, 0.01042, -0.9), (0.08268, 0.007176, 2.98e-08), (0.1133, 0.01326, -0.9), (0.08441, 0.01042, 2.98e-08), (0.1104, 0.01559, -0.9), (0.08674, 0.01326, 2.98e-08), (0.1072, 0.01732, -0.9), (0.08958, 0.01559, 2.98e-08), (0.1037, 0.01839, -0.9), (0.09282, 0.01732, 2.98e-08), (0.1, 0.01875, -0.9), (0.09634, 0.01839, 2.98e-08)], [], [(41, 39, 24, 22), (5, 3, 60, 58), (49, 47, 16, 14), (31, 29, 34, 32), (13, 11, 52, 50), (57, 55, 8, 6), (39, 37, 26, 24), (21, 19, 44, 42), (1, 63, 0, 62), (3, 1, 62, 60), (47, 45, 18, 16), (29, 27, 36, 34), (11, 9, 54, 52), (55, 53, 10, 8), (37, 35, 28, 26), (19, 17, 46, 44), (63, 61, 2, 0), (45, 43, 20, 18), (27, 25, 38, 36), (9, 7, 56, 54), (53, 51, 12, 10), (35, 33, 30, 28), (17, 15, 48, 46), (61, 59, 4, 2), (43, 41, 22, 20), (25, 23, 40, 38), (7, 5, 58, 56), (51, 49, 14, 12), (33, 31, 32, 30), (15, 13, 50, 48), (3, 5, 7, 9, 11, 13, 15, 17, 19, 21, 23, 25, 27, 29, 31, 33, 35, 37, 39, 41, 43, 45, 47, 49, 51, 53, 55, 57, 59, 61, 63, 1), (60, 62, 0, 2, 4, 6, 8, 10, 12, 14, 16, 18, 20, 22, 24, 26, 28, 30, 32, 34, 36, 38, 40, 42, 44, 46, 48, 50, 52, 54, 56, 58), (23, 21, 42, 40), (59, 57, 6, 4), (105, 103, 88, 86), (69, 67, 124, 122), (113, 111, 80, 78), (95, 93, 98, 96), (77, 75, 116, 114), (121, 119, 72, 70), (103, 101, 90, 88), (85, 83, 108, 106), (65, 127, 64, 126), (67, 65, 126, 124), (111, 109, 82, 80), (93, 91, 100, 98), (75, 73, 118, 116), (119, 117, 74, 72), (101, 99, 92, 90), (83, 81, 110, 108), (127, 125, 66, 64), (109, 107, 84, 82), (91, 89, 102, 100), (73, 71, 120, 118), (117, 115, 76, 74), (99, 97, 94, 92), (81, 79, 112, 110), (125, 123, 68, 66), (107, 105, 86, 84), (89, 87, 104, 102), (71, 69, 122, 120), (115, 113, 78, 76), (97, 95, 96, 94), (79, 77, 114, 112), (67, 69, 71, 73, 75, 77, 79, 81, 83, 85, 87, 89, 91, 93, 95, 97, 99, 101, 103, 105, 107, 109, 111, 113, 115, 117, 119, 121, 123, 125, 127, 65), (124, 126, 64, 66, 68, 70, 72, 74, 76, 78, 80, 82, 84, 86, 88, 90, 92, 94, 96, 98, 100, 102, 104, 106, 108, 110, 112, 114, 116, 118, 120, 122), (87, 85, 106, 104), (123, 121, 70, 68)])
me_cylinder_004.materials.append(mat_chain)
me_cylinder_004.use_remesh_preserve_volume = False
me_cylinder_004.use_remesh_preserve_attributes = False
me_cylinder_004.use_mirror_vertex_groups = False
me_cylinder_004.update()
me_plane_003 = bpy.data.meshes.new('Plane.003')
me_plane_003.from_pydata([(-1.0, -0.15, 0.6), (-0.7, -0.15, 0.6), (-1.0, 0.2, 0.6), (-0.7, 0.2, 0.6), (-1.0, -0.2, 0.55), (-0.7, -0.2, 0.55), (-1.0, 0.2, 0.55), (-0.7, 0.2, 0.55), (-1.0, -0.315, 1.4), (-0.7, -0.315, 1.4), (-1.0, -0.385, 1.4), (-0.7, -0.385, 1.4), (-1.0, 0.2, 0.55), (-1.05, 0.2, 0.55), (-1.0, 0.2, 0.75), (-1.05, 0.2, 0.75), (-1.0, 0.15, 0.55), (-1.05, 0.15, 0.55), (-1.0, 0.15, 0.7), (-1.05, 0.15, 0.7), (-1.0, -0.21, 0.85), (-1.05, -0.21, 0.85), (-1.0, -0.25, 0.8), (-1.05, -0.25, 0.8), (-0.65, 0.2, 0.55), (-0.7, 0.2, 0.55), (-0.65, 0.2, 0.75), (-0.7, 0.2, 0.75), (-0.65, 0.15, 0.55), (-0.7, 0.15, 0.55), (-0.65, 0.15, 0.7), (-0.7, 0.15, 0.7), (-0.65, -0.21, 0.85), (-0.7, -0.21, 0.85), (-0.65, -0.25, 0.8), (-0.7, -0.25, 0.8)], [], [(0, 2, 3, 1), (4, 5, 7, 6), (3, 2, 6, 7), (4, 0, 8, 10), (1, 3, 7, 5), (2, 0, 4, 6), (8, 9, 11, 10), (5, 4, 10, 11), (0, 1, 9, 8), (1, 5, 11, 9), (12, 14, 15, 13), (16, 17, 19, 18), (14, 12, 16, 18), (14, 18, 22, 20), (12, 13, 17, 16), (13, 15, 19, 17), (21, 20, 22, 23), (18, 19, 23, 22), (15, 14, 20, 21), (19, 15, 21, 23), (24, 26, 27, 25), (28, 29, 31, 30), (26, 24, 28, 30), (26, 30, 34, 32), (24, 25, 29, 28), (25, 27, 31, 29), (33, 32, 34, 35), (30, 31, 35, 34), (27, 26, 32, 33), (31, 27, 33, 35)])
me_plane_003.polygons.foreach_set('material_index', [0, 0, 0, 0, 0, 0, 0, 0, 0, 0, 1, 1, 1, 1, 1, 1, 1, 1, 1, 1, 1, 1, 1, 1, 1, 1, 1, 1, 1, 1])
me_plane_003.materials.append(mat_col2)
me_plane_003.materials.append(mat_col3)
me_plane_003.use_remesh_preserve_volume = False
me_plane_003.use_remesh_preserve_attributes = False
me_plane_003.use_mirror_vertex_groups = False
me_plane_003.update()
me_cylinder_003 = bpy.data.meshes.new('Cylinder.003')
me_cylinder_003.from_pydata([(-0.1037, 0.01839, -0.9), (-0.1, 0.01875, 2.98e-08), (-0.1072, 0.01732, -0.9), (-0.09634, 0.01839, 2.98e-08), (-0.1104, 0.01559, -0.9), (-0.09282, 0.01732, 2.98e-08), (-0.1133, 0.01326, -0.9), (-0.08958, 0.01559, 2.98e-08), (-0.1156, 0.01042, -0.9), (-0.08674, 0.01326, 2.98e-08), (-0.1173, 0.007176, -0.9), (-0.08441, 0.01042, 2.98e-08), (-0.1184, 0.003658, -0.9), (-0.08268, 0.007176, 2.98e-08), (-0.1187, 3.436e-07, -0.9), (-0.08161, 0.003658, 2.98e-08), (-0.1184, -0.003658, -0.9), (-0.08125, 3.271e-07, 2.98e-08), (-0.1173, -0.007175, -0.9), (-0.08161, -0.003658, 2.98e-08), (-0.1156, -0.01042, -0.9), (-0.08268, -0.007175, 2.98e-08), (-0.1133, -0.01326, -0.9), (-0.08441, -0.01042, 2.98e-08), (-0.1104, -0.01559, -0.9), (-0.08674, -0.01326, 2.98e-08), (-0.1072, -0.01732, -0.9), (-0.08958, -0.01559, 2.98e-08), (-0.1037, -0.01839, -0.9), (-0.09282, -0.01732, 2.98e-08), (-0.1, -0.01875, -0.9), (-0.09634, -0.01839, 2.98e-08), (-0.09634, -0.01839, -0.9), (-0.1, -0.01875, 2.98e-08), (-0.09282, -0.01732, -0.9), (-0.1037, -0.01839, 2.98e-08), (-0.08958, -0.01559, -0.9), (-0.1072, -0.01732, 2.98e-08), (-0.08674, -0.01326, -0.9), (-0.1104, -0.01559, 2.98e-08), (-0.08441, -0.01042, -0.9), (-0.1133, -0.01326, 2.98e-08), (-0.08268, -0.007175, -0.9), (-0.1156, -0.01042, 2.98e-08), (-0.08161, -0.003658, -0.9), (-0.1173, -0.007175, 2.98e-08), (-0.08125, 3.269e-07, -0.9), (-0.1184, -0.003658, 2.98e-08), (-0.08161, 0.003658, -0.9), (-0.1187, 3.437e-07, 2.98e-08), (-0.08268, 0.007176, -0.9), (-0.1184, 0.003658, 2.98e-08), (-0.08441, 0.01042, -0.9), (-0.1173, 0.007176, 2.98e-08), (-0.08674, 0.01326, -0.9), (-0.1156, 0.01042, 2.98e-08), (-0.08958, 0.01559, -0.9), (-0.1133, 0.01326, 2.98e-08), (-0.09282, 0.01732, -0.9), (-0.1104, 0.01559, 2.98e-08), (-0.09634, 0.01839, -0.9), (-0.1072, 0.01732, 2.98e-08), (-0.1, 0.01875, -0.9), (-0.1037, 0.01839, 2.98e-08), (0.09634, 0.01839, -0.9), (0.1, 0.01875, 2.98e-08), (0.09282, 0.01732, -0.9), (0.1037, 0.01839, 2.98e-08), (0.08958, 0.01559, -0.9), (0.1072, 0.01732, 2.98e-08), (0.08674, 0.01326, -0.9), (0.1104, 0.01559, 2.98e-08), (0.08441, 0.01042, -0.9), (0.1133, 0.01326, 2.98e-08), (0.08268, 0.007176, -0.9), (0.1156, 0.01042, 2.98e-08), (0.08161, 0.003658, -0.9), (0.1173, 0.007176, 2.98e-08), (0.08125, 3.436e-07, -0.9), (0.1184, 0.003658, 2.98e-08), (0.08161, -0.003658, -0.9), (0.1188, 3.271e-07, 2.98e-08), (0.08268, -0.007175, -0.9), (0.1184, -0.003658, 2.98e-08), (0.08441, -0.01042, -0.9), (0.1173, -0.007175, 2.98e-08), (0.08674, -0.01326, -0.9), (0.1156, -0.01042, 2.98e-08), (0.08958, -0.01559, -0.9), (0.1133, -0.01326, 2.98e-08), (0.09282, -0.01732, -0.9), (0.1104, -0.01559, 2.98e-08), (0.09634, -0.01839, -0.9), (0.1072, -0.01732, 2.98e-08), (0.1, -0.01875, -0.9), (0.1037, -0.01839, 2.98e-08), (0.1037, -0.01839, -0.9), (0.1, -0.01875, 2.98e-08), (0.1072, -0.01732, -0.9), (0.09634, -0.01839, 2.98e-08), (0.1104, -0.01559, -0.9), (0.09282, -0.01732, 2.98e-08), (0.1133, -0.01326, -0.9), (0.08958, -0.01559, 2.98e-08), (0.1156, -0.01042, -0.9), (0.08674, -0.01326, 2.98e-08), (0.1173, -0.007175, -0.9), (0.08441, -0.01042, 2.98e-08), (0.1184, -0.003658, -0.9), (0.08268, -0.007175, 2.98e-08), (0.1188, 3.269e-07, -0.9), (0.08161, -0.003658, 2.98e-08), (0.1184, 0.003658, -0.9), (0.08125, 3.437e-07, 2.98e-08), (0.1173, 0.007176, -0.9), (0.08161, 0.003658, 2.98e-08), (0.1156, 0.01042, -0.9), (0.08268, 0.007176, 2.98e-08), (0.1133, 0.01326, -0.9), (0.08441, 0.01042, 2.98e-08), (0.1104, 0.01559, -0.9), (0.08674, 0.01326, 2.98e-08), (0.1072, 0.01732, -0.9), (0.08958, 0.01559, 2.98e-08), (0.1037, 0.01839, -0.9), (0.09282, 0.01732, 2.98e-08), (0.1, 0.01875, -0.9), (0.09634, 0.01839, 2.98e-08)], [], [(41, 39, 24, 22), (5, 3, 60, 58), (49, 47, 16, 14), (31, 29, 34, 32), (13, 11, 52, 50), (57, 55, 8, 6), (39, 37, 26, 24), (21, 19, 44, 42), (1, 63, 0, 62), (3, 1, 62, 60), (47, 45, 18, 16), (29, 27, 36, 34), (11, 9, 54, 52), (55, 53, 10, 8), (37, 35, 28, 26), (19, 17, 46, 44), (63, 61, 2, 0), (45, 43, 20, 18), (27, 25, 38, 36), (9, 7, 56, 54), (53, 51, 12, 10), (35, 33, 30, 28), (17, 15, 48, 46), (61, 59, 4, 2), (43, 41, 22, 20), (25, 23, 40, 38), (7, 5, 58, 56), (51, 49, 14, 12), (33, 31, 32, 30), (15, 13, 50, 48), (3, 5, 7, 9, 11, 13, 15, 17, 19, 21, 23, 25, 27, 29, 31, 33, 35, 37, 39, 41, 43, 45, 47, 49, 51, 53, 55, 57, 59, 61, 63, 1), (60, 62, 0, 2, 4, 6, 8, 10, 12, 14, 16, 18, 20, 22, 24, 26, 28, 30, 32, 34, 36, 38, 40, 42, 44, 46, 48, 50, 52, 54, 56, 58), (23, 21, 42, 40), (59, 57, 6, 4), (105, 103, 88, 86), (69, 67, 124, 122), (113, 111, 80, 78), (95, 93, 98, 96), (77, 75, 116, 114), (121, 119, 72, 70), (103, 101, 90, 88), (85, 83, 108, 106), (65, 127, 64, 126), (67, 65, 126, 124), (111, 109, 82, 80), (93, 91, 100, 98), (75, 73, 118, 116), (119, 117, 74, 72), (101, 99, 92, 90), (83, 81, 110, 108), (127, 125, 66, 64), (109, 107, 84, 82), (91, 89, 102, 100), (73, 71, 120, 118), (117, 115, 76, 74), (99, 97, 94, 92), (81, 79, 112, 110), (125, 123, 68, 66), (107, 105, 86, 84), (89, 87, 104, 102), (71, 69, 122, 120), (115, 113, 78, 76), (97, 95, 96, 94), (79, 77, 114, 112), (67, 69, 71, 73, 75, 77, 79, 81, 83, 85, 87, 89, 91, 93, 95, 97, 99, 101, 103, 105, 107, 109, 111, 113, 115, 117, 119, 121, 123, 125, 127, 65), (124, 126, 64, 66, 68, 70, 72, 74, 76, 78, 80, 82, 84, 86, 88, 90, 92, 94, 96, 98, 100, 102, 104, 106, 108, 110, 112, 114, 116, 118, 120, 122), (87, 85, 106, 104), (123, 121, 70, 68)])
me_cylinder_003.materials.append(mat_chain)
me_cylinder_003.use_remesh_preserve_volume = False
me_cylinder_003.use_remesh_preserve_attributes = False
me_cylinder_003.use_mirror_vertex_groups = False
me_cylinder_003.update()
me_plane_002 = bpy.data.meshes.new('Plane.002')
me_plane_002.from_pydata([(-1.0, -0.15, 0.6), (-0.7, -0.15, 0.6), (-1.0, 0.2, 0.6), (-0.7, 0.2, 0.6), (-1.0, -0.2, 0.55), (-0.7, -0.2, 0.55), (-1.0, 0.2, 0.55), (-0.7, 0.2, 0.55), (-1.0, -0.315, 1.4), (-0.7, -0.315, 1.4), (-1.0, -0.385, 1.4), (-0.7, -0.385, 1.4), (-1.0, 0.2, 0.55), (-1.05, 0.2, 0.55), (-1.0, 0.2, 0.75), (-1.05, 0.2, 0.75), (-1.0, 0.15, 0.55), (-1.05, 0.15, 0.55), (-1.0, 0.15, 0.7), (-1.05, 0.15, 0.7), (-1.0, -0.21, 0.85), (-1.05, -0.21, 0.85), (-1.0, -0.25, 0.8), (-1.05, -0.25, 0.8), (-0.65, 0.2, 0.55), (-0.7, 0.2, 0.55), (-0.65, 0.2, 0.75), (-0.7, 0.2, 0.75), (-0.65, 0.15, 0.55), (-0.7, 0.15, 0.55), (-0.65, 0.15, 0.7), (-0.7, 0.15, 0.7), (-0.65, -0.21, 0.85), (-0.7, -0.21, 0.85), (-0.65, -0.25, 0.8), (-0.7, -0.25, 0.8)], [], [(0, 2, 3, 1), (4, 5, 7, 6), (3, 2, 6, 7), (4, 0, 8, 10), (1, 3, 7, 5), (2, 0, 4, 6), (8, 9, 11, 10), (5, 4, 10, 11), (0, 1, 9, 8), (1, 5, 11, 9), (12, 14, 15, 13), (16, 17, 19, 18), (14, 12, 16, 18), (14, 18, 22, 20), (12, 13, 17, 16), (13, 15, 19, 17), (21, 20, 22, 23), (18, 19, 23, 22), (15, 14, 20, 21), (19, 15, 21, 23), (24, 26, 27, 25), (28, 29, 31, 30), (26, 24, 28, 30), (26, 30, 34, 32), (24, 25, 29, 28), (25, 27, 31, 29), (33, 32, 34, 35), (30, 31, 35, 34), (27, 26, 32, 33), (31, 27, 33, 35)])
me_plane_002.polygons.foreach_set('material_index', [0, 0, 0, 0, 0, 0, 0, 0, 0, 0, 1, 1, 1, 1, 1, 1, 1, 1, 1, 1, 1, 1, 1, 1, 1, 1, 1, 1, 1, 1])
me_plane_002.materials.append(mat_col2)
me_plane_002.materials.append(mat_col3)
me_plane_002.use_remesh_preserve_volume = False
me_plane_002.use_remesh_preserve_attributes = False
me_plane_002.use_mirror_vertex_groups = False
me_plane_002.update()
me_cylinder_002 = bpy.data.meshes.new('Cylinder.002')
me_cylinder_002.from_pydata([(-0.1037, 0.01839, -0.9), (-0.1, 0.01875, 2.98e-08), (-0.1072, 0.01732, -0.9), (-0.09634, 0.01839, 2.98e-08), (-0.1104, 0.01559, -0.9), (-0.09282, 0.01732, 2.98e-08), (-0.1133, 0.01326, -0.9), (-0.08958, 0.01559, 2.98e-08), (-0.1156, 0.01042, -0.9), (-0.08674, 0.01326, 2.98e-08), (-0.1173, 0.007176, -0.9), (-0.08441, 0.01042, 2.98e-08), (-0.1184, 0.003658, -0.9), (-0.08268, 0.007176, 2.98e-08), (-0.1187, 3.436e-07, -0.9), (-0.08161, 0.003658, 2.98e-08), (-0.1184, -0.003658, -0.9), (-0.08125, 3.271e-07, 2.98e-08), (-0.1173, -0.007175, -0.9), (-0.08161, -0.003658, 2.98e-08), (-0.1156, -0.01042, -0.9), (-0.08268, -0.007175, 2.98e-08), (-0.1133, -0.01326, -0.9), (-0.08441, -0.01042, 2.98e-08), (-0.1104, -0.01559, -0.9), (-0.08674, -0.01326, 2.98e-08), (-0.1072, -0.01732, -0.9), (-0.08958, -0.01559, 2.98e-08), (-0.1037, -0.01839, -0.9), (-0.09282, -0.01732, 2.98e-08), (-0.1, -0.01875, -0.9), (-0.09634, -0.01839, 2.98e-08), (-0.09634, -0.01839, -0.9), (-0.1, -0.01875, 2.98e-08), (-0.09282, -0.01732, -0.9), (-0.1037, -0.01839, 2.98e-08), (-0.08958, -0.01559, -0.9), (-0.1072, -0.01732, 2.98e-08), (-0.08674, -0.01326, -0.9), (-0.1104, -0.01559, 2.98e-08), (-0.08441, -0.01042, -0.9), (-0.1133, -0.01326, 2.98e-08), (-0.08268, -0.007175, -0.9), (-0.1156, -0.01042, 2.98e-08), (-0.08161, -0.003658, -0.9), (-0.1173, -0.007175, 2.98e-08), (-0.08125, 3.269e-07, -0.9), (-0.1184, -0.003658, 2.98e-08), (-0.08161, 0.003658, -0.9), (-0.1187, 3.437e-07, 2.98e-08), (-0.08268, 0.007176, -0.9), (-0.1184, 0.003658, 2.98e-08), (-0.08441, 0.01042, -0.9), (-0.1173, 0.007176, 2.98e-08), (-0.08674, 0.01326, -0.9), (-0.1156, 0.01042, 2.98e-08), (-0.08958, 0.01559, -0.9), (-0.1133, 0.01326, 2.98e-08), (-0.09282, 0.01732, -0.9), (-0.1104, 0.01559, 2.98e-08), (-0.09634, 0.01839, -0.9), (-0.1072, 0.01732, 2.98e-08), (-0.1, 0.01875, -0.9), (-0.1037, 0.01839, 2.98e-08), (0.09634, 0.01839, -0.9), (0.1, 0.01875, 2.98e-08), (0.09282, 0.01732, -0.9), (0.1037, 0.01839, 2.98e-08), (0.08958, 0.01559, -0.9), (0.1072, 0.01732, 2.98e-08), (0.08674, 0.01326, -0.9), (0.1104, 0.01559, 2.98e-08), (0.08441, 0.01042, -0.9), (0.1133, 0.01326, 2.98e-08), (0.08268, 0.007176, -0.9), (0.1156, 0.01042, 2.98e-08), (0.08161, 0.003658, -0.9), (0.1173, 0.007176, 2.98e-08), (0.08125, 3.436e-07, -0.9), (0.1184, 0.003658, 2.98e-08), (0.08161, -0.003658, -0.9), (0.1188, 3.271e-07, 2.98e-08), (0.08268, -0.007175, -0.9), (0.1184, -0.003658, 2.98e-08), (0.08441, -0.01042, -0.9), (0.1173, -0.007175, 2.98e-08), (0.08674, -0.01326, -0.9), (0.1156, -0.01042, 2.98e-08), (0.08958, -0.01559, -0.9), (0.1133, -0.01326, 2.98e-08), (0.09282, -0.01732, -0.9), (0.1104, -0.01559, 2.98e-08), (0.09634, -0.01839, -0.9), (0.1072, -0.01732, 2.98e-08), (0.1, -0.01875, -0.9), (0.1037, -0.01839, 2.98e-08), (0.1037, -0.01839, -0.9), (0.1, -0.01875, 2.98e-08), (0.1072, -0.01732, -0.9), (0.09634, -0.01839, 2.98e-08), (0.1104, -0.01559, -0.9), (0.09282, -0.01732, 2.98e-08), (0.1133, -0.01326, -0.9), (0.08958, -0.01559, 2.98e-08), (0.1156, -0.01042, -0.9), (0.08674, -0.01326, 2.98e-08), (0.1173, -0.007175, -0.9), (0.08441, -0.01042, 2.98e-08), (0.1184, -0.003658, -0.9), (0.08268, -0.007175, 2.98e-08), (0.1188, 3.269e-07, -0.9), (0.08161, -0.003658, 2.98e-08), (0.1184, 0.003658, -0.9), (0.08125, 3.437e-07, 2.98e-08), (0.1173, 0.007176, -0.9), (0.08161, 0.003658, 2.98e-08), (0.1156, 0.01042, -0.9), (0.08268, 0.007176, 2.98e-08), (0.1133, 0.01326, -0.9), (0.08441, 0.01042, 2.98e-08), (0.1104, 0.01559, -0.9), (0.08674, 0.01326, 2.98e-08), (0.1072, 0.01732, -0.9), (0.08958, 0.01559, 2.98e-08), (0.1037, 0.01839, -0.9), (0.09282, 0.01732, 2.98e-08), (0.1, 0.01875, -0.9), (0.09634, 0.01839, 2.98e-08)], [], [(41, 39, 24, 22), (5, 3, 60, 58), (49, 47, 16, 14), (31, 29, 34, 32), (13, 11, 52, 50), (57, 55, 8, 6), (39, 37, 26, 24), (21, 19, 44, 42), (1, 63, 0, 62), (3, 1, 62, 60), (47, 45, 18, 16), (29, 27, 36, 34), (11, 9, 54, 52), (55, 53, 10, 8), (37, 35, 28, 26), (19, 17, 46, 44), (63, 61, 2, 0), (45, 43, 20, 18), (27, 25, 38, 36), (9, 7, 56, 54), (53, 51, 12, 10), (35, 33, 30, 28), (17, 15, 48, 46), (61, 59, 4, 2), (43, 41, 22, 20), (25, 23, 40, 38), (7, 5, 58, 56), (51, 49, 14, 12), (33, 31, 32, 30), (15, 13, 50, 48), (3, 5, 7, 9, 11, 13, 15, 17, 19, 21, 23, 25, 27, 29, 31, 33, 35, 37, 39, 41, 43, 45, 47, 49, 51, 53, 55, 57, 59, 61, 63, 1), (60, 62, 0, 2, 4, 6, 8, 10, 12, 14, 16, 18, 20, 22, 24, 26, 28, 30, 32, 34, 36, 38, 40, 42, 44, 46, 48, 50, 52, 54, 56, 58), (23, 21, 42, 40), (59, 57, 6, 4), (105, 103, 88, 86), (69, 67, 124, 122), (113, 111, 80, 78), (95, 93, 98, 96), (77, 75, 116, 114), (121, 119, 72, 70), (103, 101, 90, 88), (85, 83, 108, 106), (65, 127, 64, 126), (67, 65, 126, 124), (111, 109, 82, 80), (93, 91, 100, 98), (75, 73, 118, 116), (119, 117, 74, 72), (101, 99, 92, 90), (83, 81, 110, 108), (127, 125, 66, 64), (109, 107, 84, 82), (91, 89, 102, 100), (73, 71, 120, 118), (117, 115, 76, 74), (99, 97, 94, 92), (81, 79, 112, 110), (125, 123, 68, 66), (107, 105, 86, 84), (89, 87, 104, 102), (71, 69, 122, 120), (115, 113, 78, 76), (97, 95, 96, 94), (79, 77, 114, 112), (67, 69, 71, 73, 75, 77, 79, 81, 83, 85, 87, 89, 91, 93, 95, 97, 99, 101, 103, 105, 107, 109, 111, 113, 115, 117, 119, 121, 123, 125, 127, 65), (124, 126, 64, 66, 68, 70, 72, 74, 76, 78, 80, 82, 84, 86, 88, 90, 92, 94, 96, 98, 100, 102, 104, 106, 108, 110, 112, 114, 116, 118, 120, 122), (87, 85, 106, 104), (123, 121, 70, 68)])
me_cylinder_002.materials.append(mat_chain)
me_cylinder_002.use_remesh_preserve_volume = False
me_cylinder_002.use_remesh_preserve_attributes = False
me_cylinder_002.use_mirror_vertex_groups = False
me_cylinder_002.update()
me_plane_001 = bpy.data.meshes.new('Plane.001')
me_plane_001.from_pydata([(-1.0, -0.15, 0.6), (-0.7, -0.15, 0.6), (-1.0, 0.2, 0.6), (-0.7, 0.2, 0.6), (-1.0, -0.2, 0.55), (-0.7, -0.2, 0.55), (-1.0, 0.2, 0.55), (-0.7, 0.2, 0.55), (-1.0, -0.315, 1.4), (-0.7, -0.315, 1.4), (-1.0, -0.385, 1.4), (-0.7, -0.385, 1.4), (-1.0, 0.2, 0.55), (-1.05, 0.2, 0.55), (-1.0, 0.2, 0.75), (-1.05, 0.2, 0.75), (-1.0, 0.15, 0.55), (-1.05, 0.15, 0.55), (-1.0, 0.15, 0.7), (-1.05, 0.15, 0.7), (-1.0, -0.21, 0.85), (-1.05, -0.21, 0.85), (-1.0, -0.25, 0.8), (-1.05, -0.25, 0.8), (-0.65, 0.2, 0.55), (-0.7, 0.2, 0.55), (-0.65, 0.2, 0.75), (-0.7, 0.2, 0.75), (-0.65, 0.15, 0.55), (-0.7, 0.15, 0.55), (-0.65, 0.15, 0.7), (-0.7, 0.15, 0.7), (-0.65, -0.21, 0.85), (-0.7, -0.21, 0.85), (-0.65, -0.25, 0.8), (-0.7, -0.25, 0.8)], [], [(0, 2, 3, 1), (4, 5, 7, 6), (3, 2, 6, 7), (4, 0, 8, 10), (1, 3, 7, 5), (2, 0, 4, 6), (8, 9, 11, 10), (5, 4, 10, 11), (0, 1, 9, 8), (1, 5, 11, 9), (12, 14, 15, 13), (16, 17, 19, 18), (14, 12, 16, 18), (14, 18, 22, 20), (12, 13, 17, 16), (13, 15, 19, 17), (21, 20, 22, 23), (18, 19, 23, 22), (15, 14, 20, 21), (19, 15, 21, 23), (24, 26, 27, 25), (28, 29, 31, 30), (26, 24, 28, 30), (26, 30, 34, 32), (24, 25, 29, 28), (25, 27, 31, 29), (33, 32, 34, 35), (30, 31, 35, 34), (27, 26, 32, 33), (31, 27, 33, 35)])
me_plane_001.polygons.foreach_set('material_index', [0, 0, 0, 0, 0, 0, 0, 0, 0, 0, 1, 1, 1, 1, 1, 1, 1, 1, 1, 1, 1, 1, 1, 1, 1, 1, 1, 1, 1, 1])
me_plane_001.materials.append(mat_col2)
me_plane_001.materials.append(mat_col3)
me_plane_001.use_remesh_preserve_volume = False
me_plane_001.use_remesh_preserve_attributes = False
me_plane_001.use_mirror_vertex_groups = False
me_plane_001.update()
me_cylinder_001 = bpy.data.meshes.new('Cylinder.001')
me_cylinder_001.from_pydata([(-0.1037, 0.01839, -0.9), (-0.1, 0.01875, 2.98e-08), (-0.1072, 0.01732, -0.9), (-0.09634, 0.01839, 2.98e-08), (-0.1104, 0.01559, -0.9), (-0.09282, 0.01732, 2.98e-08), (-0.1133, 0.01326, -0.9), (-0.08958, 0.01559, 2.98e-08), (-0.1156, 0.01042, -0.9), (-0.08674, 0.01326, 2.98e-08), (-0.1173, 0.007176, -0.9), (-0.08441, 0.01042, 2.98e-08), (-0.1184, 0.003658, -0.9), (-0.08268, 0.007176, 2.98e-08), (-0.1187, 3.436e-07, -0.9), (-0.08161, 0.003658, 2.98e-08), (-0.1184, -0.003658, -0.9), (-0.08125, 3.271e-07, 2.98e-08), (-0.1173, -0.007175, -0.9), (-0.08161, -0.003658, 2.98e-08), (-0.1156, -0.01042, -0.9), (-0.08268, -0.007175, 2.98e-08), (-0.1133, -0.01326, -0.9), (-0.08441, -0.01042, 2.98e-08), (-0.1104, -0.01559, -0.9), (-0.08674, -0.01326, 2.98e-08), (-0.1072, -0.01732, -0.9), (-0.08958, -0.01559, 2.98e-08), (-0.1037, -0.01839, -0.9), (-0.09282, -0.01732, 2.98e-08), (-0.1, -0.01875, -0.9), (-0.09634, -0.01839, 2.98e-08), (-0.09634, -0.01839, -0.9), (-0.1, -0.01875, 2.98e-08), (-0.09282, -0.01732, -0.9), (-0.1037, -0.01839, 2.98e-08), (-0.08958, -0.01559, -0.9), (-0.1072, -0.01732, 2.98e-08), (-0.08674, -0.01326, -0.9), (-0.1104, -0.01559, 2.98e-08), (-0.08441, -0.01042, -0.9), (-0.1133, -0.01326, 2.98e-08), (-0.08268, -0.007175, -0.9), (-0.1156, -0.01042, 2.98e-08), (-0.08161, -0.003658, -0.9), (-0.1173, -0.007175, 2.98e-08), (-0.08125, 3.269e-07, -0.9), (-0.1184, -0.003658, 2.98e-08), (-0.08161, 0.003658, -0.9), (-0.1187, 3.437e-07, 2.98e-08), (-0.08268, 0.007176, -0.9), (-0.1184, 0.003658, 2.98e-08), (-0.08441, 0.01042, -0.9), (-0.1173, 0.007176, 2.98e-08), (-0.08674, 0.01326, -0.9), (-0.1156, 0.01042, 2.98e-08), (-0.08958, 0.01559, -0.9), (-0.1133, 0.01326, 2.98e-08), (-0.09282, 0.01732, -0.9), (-0.1104, 0.01559, 2.98e-08), (-0.09634, 0.01839, -0.9), (-0.1072, 0.01732, 2.98e-08), (-0.1, 0.01875, -0.9), (-0.1037, 0.01839, 2.98e-08), (0.09634, 0.01839, -0.9), (0.1, 0.01875, 2.98e-08), (0.09282, 0.01732, -0.9), (0.1037, 0.01839, 2.98e-08), (0.08958, 0.01559, -0.9), (0.1072, 0.01732, 2.98e-08), (0.08674, 0.01326, -0.9), (0.1104, 0.01559, 2.98e-08), (0.08441, 0.01042, -0.9), (0.1133, 0.01326, 2.98e-08), (0.08268, 0.007176, -0.9), (0.1156, 0.01042, 2.98e-08), (0.08161, 0.003658, -0.9), (0.1173, 0.007176, 2.98e-08), (0.08125, 3.436e-07, -0.9), (0.1184, 0.003658, 2.98e-08), (0.08161, -0.003658, -0.9), (0.1188, 3.271e-07, 2.98e-08), (0.08268, -0.007175, -0.9), (0.1184, -0.003658, 2.98e-08), (0.08441, -0.01042, -0.9), (0.1173, -0.007175, 2.98e-08), (0.08674, -0.01326, -0.9), (0.1156, -0.01042, 2.98e-08), (0.08958, -0.01559, -0.9), (0.1133, -0.01326, 2.98e-08), (0.09282, -0.01732, -0.9), (0.1104, -0.01559, 2.98e-08), (0.09634, -0.01839, -0.9), (0.1072, -0.01732, 2.98e-08), (0.1, -0.01875, -0.9), (0.1037, -0.01839, 2.98e-08), (0.1037, -0.01839, -0.9), (0.1, -0.01875, 2.98e-08), (0.1072, -0.01732, -0.9), (0.09634, -0.01839, 2.98e-08), (0.1104, -0.01559, -0.9), (0.09282, -0.01732, 2.98e-08), (0.1133, -0.01326, -0.9), (0.08958, -0.01559, 2.98e-08), (0.1156, -0.01042, -0.9), (0.08674, -0.01326, 2.98e-08), (0.1173, -0.007175, -0.9), (0.08441, -0.01042, 2.98e-08), (0.1184, -0.003658, -0.9), (0.08268, -0.007175, 2.98e-08), (0.1188, 3.269e-07, -0.9), (0.08161, -0.003658, 2.98e-08), (0.1184, 0.003658, -0.9), (0.08125, 3.437e-07, 2.98e-08), (0.1173, 0.007176, -0.9), (0.08161, 0.003658, 2.98e-08), (0.1156, 0.01042, -0.9), (0.08268, 0.007176, 2.98e-08), (0.1133, 0.01326, -0.9), (0.08441, 0.01042, 2.98e-08), (0.1104, 0.01559, -0.9), (0.08674, 0.01326, 2.98e-08), (0.1072, 0.01732, -0.9), (0.08958, 0.01559, 2.98e-08), (0.1037, 0.01839, -0.9), (0.09282, 0.01732, 2.98e-08), (0.1, 0.01875, -0.9), (0.09634, 0.01839, 2.98e-08)], [], [(41, 39, 24, 22), (5, 3, 60, 58), (49, 47, 16, 14), (31, 29, 34, 32), (13, 11, 52, 50), (57, 55, 8, 6), (39, 37, 26, 24), (21, 19, 44, 42), (1, 63, 0, 62), (3, 1, 62, 60), (47, 45, 18, 16), (29, 27, 36, 34), (11, 9, 54, 52), (55, 53, 10, 8), (37, 35, 28, 26), (19, 17, 46, 44), (63, 61, 2, 0), (45, 43, 20, 18), (27, 25, 38, 36), (9, 7, 56, 54), (53, 51, 12, 10), (35, 33, 30, 28), (17, 15, 48, 46), (61, 59, 4, 2), (43, 41, 22, 20), (25, 23, 40, 38), (7, 5, 58, 56), (51, 49, 14, 12), (33, 31, 32, 30), (15, 13, 50, 48), (3, 5, 7, 9, 11, 13, 15, 17, 19, 21, 23, 25, 27, 29, 31, 33, 35, 37, 39, 41, 43, 45, 47, 49, 51, 53, 55, 57, 59, 61, 63, 1), (60, 62, 0, 2, 4, 6, 8, 10, 12, 14, 16, 18, 20, 22, 24, 26, 28, 30, 32, 34, 36, 38, 40, 42, 44, 46, 48, 50, 52, 54, 56, 58), (23, 21, 42, 40), (59, 57, 6, 4), (105, 103, 88, 86), (69, 67, 124, 122), (113, 111, 80, 78), (95, 93, 98, 96), (77, 75, 116, 114), (121, 119, 72, 70), (103, 101, 90, 88), (85, 83, 108, 106), (65, 127, 64, 126), (67, 65, 126, 124), (111, 109, 82, 80), (93, 91, 100, 98), (75, 73, 118, 116), (119, 117, 74, 72), (101, 99, 92, 90), (83, 81, 110, 108), (127, 125, 66, 64), (109, 107, 84, 82), (91, 89, 102, 100), (73, 71, 120, 118), (117, 115, 76, 74), (99, 97, 94, 92), (81, 79, 112, 110), (125, 123, 68, 66), (107, 105, 86, 84), (89, 87, 104, 102), (71, 69, 122, 120), (115, 113, 78, 76), (97, 95, 96, 94), (79, 77, 114, 112), (67, 69, 71, 73, 75, 77, 79, 81, 83, 85, 87, 89, 91, 93, 95, 97, 99, 101, 103, 105, 107, 109, 111, 113, 115, 117, 119, 121, 123, 125, 127, 65), (124, 126, 64, 66, 68, 70, 72, 74, 76, 78, 80, 82, 84, 86, 88, 90, 92, 94, 96, 98, 100, 102, 104, 106, 108, 110, 112, 114, 116, 118, 120, 122), (87, 85, 106, 104), (123, 121, 70, 68)])
me_cylinder_001.materials.append(mat_chain)
me_cylinder_001.use_remesh_preserve_volume = False
me_cylinder_001.use_remesh_preserve_attributes = False
me_cylinder_001.use_mirror_vertex_groups = False
me_cylinder_001.update()
me_plane = bpy.data.meshes.new('Plane')
me_plane.from_pydata([(-1.0, -0.15, 0.6), (-0.7, -0.15, 0.6), (-1.0, 0.2, 0.6), (-0.7, 0.2, 0.6), (-1.0, -0.2, 0.55), (-0.7, -0.2, 0.55), (-1.0, 0.2, 0.55), (-0.7, 0.2, 0.55), (-1.0, -0.315, 1.4), (-0.7, -0.315, 1.4), (-1.0, -0.385, 1.4), (-0.7, -0.385, 1.4), (-1.0, 0.2, 0.55), (-1.05, 0.2, 0.55), (-1.0, 0.2, 0.75), (-1.05, 0.2, 0.75), (-1.0, 0.15, 0.55), (-1.05, 0.15, 0.55), (-1.0, 0.15, 0.7), (-1.05, 0.15, 0.7), (-1.0, -0.21, 0.85), (-1.05, -0.21, 0.85), (-1.0, -0.25, 0.8), (-1.05, -0.25, 0.8), (-0.65, 0.2, 0.55), (-0.7, 0.2, 0.55), (-0.65, 0.2, 0.75), (-0.7, 0.2, 0.75), (-0.65, 0.15, 0.55), (-0.7, 0.15, 0.55), (-0.65, 0.15, 0.7), (-0.7, 0.15, 0.7), (-0.65, -0.21, 0.85), (-0.7, -0.21, 0.85), (-0.65, -0.25, 0.8), (-0.7, -0.25, 0.8)], [], [(0, 2, 3, 1), (4, 5, 7, 6), (3, 2, 6, 7), (4, 0, 8, 10), (1, 3, 7, 5), (2, 0, 4, 6), (8, 9, 11, 10), (5, 4, 10, 11), (0, 1, 9, 8), (1, 5, 11, 9), (12, 14, 15, 13), (16, 17, 19, 18), (14, 12, 16, 18), (14, 18, 22, 20), (12, 13, 17, 16), (13, 15, 19, 17), (21, 20, 22, 23), (18, 19, 23, 22), (15, 14, 20, 21), (19, 15, 21, 23), (24, 26, 27, 25), (28, 29, 31, 30), (26, 24, 28, 30), (26, 30, 34, 32), (24, 25, 29, 28), (25, 27, 31, 29), (33, 32, 34, 35), (30, 31, 35, 34), (27, 26, 32, 33), (31, 27, 33, 35)])
me_plane.polygons.foreach_set('material_index', [0, 0, 0, 0, 0, 0, 0, 0, 0, 0, 1, 1, 1, 1, 1, 1, 1, 1, 1, 1, 1, 1, 1, 1, 1, 1, 1, 1, 1, 1])
me_plane.materials.append(mat_col2)
me_plane.materials.append(mat_col3)
me_plane.use_remesh_preserve_volume = False
me_plane.use_remesh_preserve_attributes = False
me_plane.use_mirror_vertex_groups = False
me_plane.update()
me_circle = bpy.data.meshes.new('Circle')
me_circle.from_pydata([(0.2, 0.2, 0.0), (-0.2, 0.2, 0.0), (0.2, -0.2, 0.0), (-0.2, -0.2, 0.0)], [], [(3, 2, 0, 1)])
me_circle.materials.append(mat_col1)
me_circle.use_remesh_preserve_volume = False
me_circle.use_remesh_preserve_attributes = False
me_circle.use_mirror_vertex_groups = False
me_circle.update()
me_cube = bpy.data.meshes.new('Cube')
me_cube.from_pydata([(-1.5, -1.5, 0.0), (-1.5, -1.5, 0.15), (-1.5, 1.5, 0.0), (-1.5, 1.5, 0.15), (1.5, -1.5, 0.0), (1.5, -1.5, 0.15), (1.5, 1.5, 0.0), (1.5, 1.5, 0.15)], [], [(0, 1, 3, 2), (2, 3, 7, 6), (6, 7, 5, 4), (4, 5, 1, 0), (2, 6, 4, 0), (7, 3, 1, 5)])
me_cube.materials.append(mat_col3)
me_cube.use_remesh_preserve_volume = False
me_cube.use_remesh_preserve_attributes = False
me_cube.use_mirror_vertex_groups = False
me_cube.update()
me_trim = bpy.data.meshes.new('Trim')
me_trim.from_pydata([(3.111, 3.111, 7.563), (3.111, -3.111, 7.563), (-3.111, -3.111, 7.563), (-3.111, 3.111, 7.563), (-3.111, 3.111, -6.858), (-3.111, -3.111, 1.941), (3.111, 3.111, -6.858), (3.111, -3.111, 1.941)], [(1, 2), (0, 1), (0, 3), (2, 3), (3, 4), (2, 5), (0, 6), (1, 7), (6, 7), (4, 6), (4, 5), (5, 7)], [])
me_trim.use_remesh_preserve_volume = False
me_trim.use_remesh_preserve_attributes = False
me_trim.use_mirror_vertex_groups = False
me_trim.update()
me_shadowbaseplate = bpy.data.meshes.new('ShadowBaseplate')
me_shadowbaseplate.from_pydata([(6.151, 0.1536, 0.02203), (0.03079, -2.064, 5.796), (-6.151, -0.1536, -0.02203), (-0.03079, 2.064, -5.796)], [], [(0, 3, 2, 1)])
me_shadowbaseplate.materials.append(mat_shadow)
me_shadowbaseplate.use_remesh_preserve_volume = False
me_shadowbaseplate.use_remesh_preserve_attributes = False
me_shadowbaseplate.use_mirror_vertex_groups = False
me_shadowbaseplate.update()

# ---- objects
ob_intersect_scalar = bpy.data.objects.new('intersect_scalar', None)
ob_intersect = bpy.data.objects.new('INTERSECT', me_plane_012)
ob_empty = bpy.data.objects.new('Empty', None)
ob_roof = bpy.data.objects.new('roof', me_circle_001)
ob_chain_007 = bpy.data.objects.new('chain.007', me_cylinder_011)
ob_chair_007 = bpy.data.objects.new('chair.007', me_plane_010)
ob_chain_006 = bpy.data.objects.new('chain.006', me_cylinder_010)
ob_chair_006 = bpy.data.objects.new('chair.006', me_plane_009)
ob_chain_005 = bpy.data.objects.new('chain.005', me_cylinder_009)
ob_chair_005 = bpy.data.objects.new('chair.005', me_plane_008)
ob_chain_004 = bpy.data.objects.new('chain.004', me_cylinder_005)
ob_chair_004 = bpy.data.objects.new('chair.004', me_plane_004)
ob_chain_003 = bpy.data.objects.new('chain.003', me_cylinder_004)
ob_chair_003 = bpy.data.objects.new('chair.003', me_plane_003)
ob_chain_002 = bpy.data.objects.new('chain.002', me_cylinder_003)
ob_chair_002 = bpy.data.objects.new('chair.002', me_plane_002)
ob_chain_001 = bpy.data.objects.new('chain.001', me_cylinder_002)
ob_chair_001 = bpy.data.objects.new('chair.001', me_plane_001)
ob_chain = bpy.data.objects.new('chain', me_cylinder_001)
ob_chair = bpy.data.objects.new('chair', me_plane)
ob_holder = bpy.data.objects.new('holder', me_circle)
ob_base = bpy.data.objects.new('base', me_cube)
ob_camera = bpy.data.objects.new('Camera', cam_camera)
ob_trim = bpy.data.objects.new('Trim', me_trim)
ob_shadowbaseplate = bpy.data.objects.new('ShadowBaseplate', me_shadowbaseplate)
ob_mainlightcontrol = bpy.data.objects.new('MainLightControl', None)
ob_highlight = bpy.data.objects.new('HighLight', light_hightlight)
ob_cameracontrol = bpy.data.objects.new('CameraControl', None)
ob_mainview = bpy.data.objects.new('MainView', cam_mainview)
ob_mainlight = bpy.data.objects.new('MainLight', light_mainlight)
ob_shadgencontrol = bpy.data.objects.new('ShadGenControl', None)
ob_shadowgenerator = bpy.data.objects.new('ShadowGenerator', light_shadowgenerator)

# ---- transforms, parenting, visibility, modifiers, constraints
ob_intersect_scalar.location = (0.0, 0.0, 0.0)
ob_intersect_scalar.scale = (1.5, 1.5, 1.5)
ob_intersect_scalar.empty_image_offset = (0.0, 0.0)
ob_intersect_scalar.lineart.crease_threshold = 0.0
ob_intersect.parent = ob_intersect_scalar
ob_intersect.location = (-1.0, -1.0, 0.0)
ob_intersect.rotation_euler = (-9e-15, -1.192e-07, -3.142)
ob_intersect.scale = (0.5, 0.5, 0.5)
ob_intersect.lock_location = (False, False, True)
ob_intersect.lineart.crease_threshold = 0.0
ob_empty.location = (0.0, 0.0, 0.0)
ob_empty.empty_image_offset = (0.0, 0.0)
ob_empty.lineart.crease_threshold = 0.0
ob_roof.parent = ob_empty
ob_roof.location = (0.0, 0.0, 2.0)
ob_roof.lineart.crease_threshold = 0.0
ob_chain_007.parent = ob_roof
ob_chain_007.matrix_parent_inverse = Matrix(((1.0, 0.0, 0.0, -0.0), (0.0, 1.0, 0.0, -0.0), (0.0, 0.0, 1.0, -2.0), (0.0, 0.0, 0.0, 1.0)))
ob_chain_007.location = (1.0, -0.4, 2.0)
ob_chain_007.rotation_euler = (-5.268e-09, -2.665e-15, -10.21)
ob_chain_007.lineart.crease_threshold = 0.0
ob_chair_007.parent = ob_chain_007
ob_chair_007.matrix_parent_inverse = Matrix(((1.0, 0.0, 0.0, 0.85), (0.0, 1.0, 0.0, 0.35), (0.0, 0.0, 1.0, -2.0), (0.0, 0.0, 0.0, 1.0)))
ob_chair_007.location = (0.0, 0.0, -0.3)
ob_chair_007.lineart.crease_threshold = 0.0
_c = ob_chair_007.constraints.new('LIMIT_SCALE'); _c.name = 'Limit Scale'
_c.use_min_x = True
_c.use_min_y = True
_c.use_min_z = True
_c.use_max_x = True
_c.use_max_y = True
_c.use_max_z = True
_c.min_x = 1.0
_c.min_y = 1.0
_c.min_z = 1.0
_c.max_x = 1.0
_c.max_y = 1.0
_c.max_z = 1.0
ob_chain_006.parent = ob_roof
ob_chain_006.matrix_parent_inverse = Matrix(((1.0, 0.0, 0.0, -0.0), (0.0, 1.0, 0.0, -0.0), (0.0, 0.0, 1.0, -2.0), (0.0, 0.0, 0.0, 1.0)))
ob_chain_006.location = (0.4, 1.0, 2.0)
ob_chain_006.rotation_euler = (-5.268e-09, 5.268e-09, -8.639)
ob_chain_006.lineart.crease_threshold = 0.0
ob_chair_006.parent = ob_chain_006
ob_chair_006.matrix_parent_inverse = Matrix(((1.0, 0.0, 0.0, 0.85), (0.0, 1.0, 0.0, 0.35), (0.0, 0.0, 1.0, -2.0), (0.0, 0.0, 0.0, 1.0)))
ob_chair_006.location = (0.0, 0.0, -0.3)
ob_chair_006.lineart.crease_threshold = 0.0
_c = ob_chair_006.constraints.new('LIMIT_SCALE'); _c.name = 'Limit Scale'
_c.use_min_x = True
_c.use_min_y = True
_c.use_min_z = True
_c.use_max_x = True
_c.use_max_y = True
_c.use_max_z = True
_c.min_x = 1.0
_c.min_y = 1.0
_c.min_z = 1.0
_c.max_x = 1.0
_c.max_y = 1.0
_c.max_z = 1.0
ob_chain_005.parent = ob_roof
ob_chain_005.matrix_parent_inverse = Matrix(((1.0, 0.0, 0.0, -0.0), (0.0, 1.0, 0.0, -0.0), (0.0, 0.0, 1.0, -2.0), (0.0, 0.0, 0.0, 1.0)))
ob_chain_005.location = (-1.0, 0.4, 2.0)
ob_chain_005.rotation_euler = (-1.554e-15, 5.268e-09, -7.069)
ob_chain_005.lineart.crease_threshold = 0.0
ob_chair_005.parent = ob_chain_005
ob_chair_005.matrix_parent_inverse = Matrix(((1.0, 0.0, 0.0, 0.85), (0.0, 1.0, 0.0, 0.35), (0.0, 0.0, 1.0, -2.0), (0.0, 0.0, 0.0, 1.0)))
ob_chair_005.location = (0.0, 0.0, -0.3)
ob_chair_005.lineart.crease_threshold = 0.0
_c = ob_chair_005.constraints.new('LIMIT_SCALE'); _c.name = 'Limit Scale'
_c.use_min_x = True
_c.use_min_y = True
_c.use_min_z = True
_c.use_max_x = True
_c.use_max_y = True
_c.use_max_z = True
_c.min_x = 1.0
_c.min_y = 1.0
_c.min_z = 1.0
_c.max_x = 1.0
_c.max_y = 1.0
_c.max_z = 1.0
ob_chain_004.parent = ob_roof
ob_chain_004.matrix_parent_inverse = Matrix(((1.0, 0.0, 0.0, -0.0), (0.0, 1.0, 0.0, -0.0), (0.0, 0.0, 1.0, -2.0), (0.0, 0.0, 0.0, 1.0)))
ob_chain_004.location = (-0.4, -1.0, 2.0)
ob_chain_004.rotation_euler = (0.0, -0.0, -5.498)
ob_chain_004.lineart.crease_threshold = 0.0
ob_chair_004.parent = ob_chain_004
ob_chair_004.matrix_parent_inverse = Matrix(((1.0, 0.0, 0.0, 0.85), (0.0, 1.0, 0.0, 0.35), (0.0, 0.0, 1.0, -2.0), (0.0, 0.0, 0.0, 1.0)))
ob_chair_004.location = (0.0, 0.0, -0.3)
ob_chair_004.lineart.crease_threshold = 0.0
_c = ob_chair_004.constraints.new('LIMIT_SCALE'); _c.name = 'Limit Scale'
_c.use_min_x = True
_c.use_min_y = True
_c.use_min_z = True
_c.use_max_x = True
_c.use_max_y = True
_c.use_max_z = True
_c.min_x = 1.0
_c.min_y = 1.0
_c.min_z = 1.0
_c.max_x = 1.0
_c.max_y = 1.0
_c.max_z = 1.0
ob_chain_003.parent = ob_roof
ob_chain_003.matrix_parent_inverse = Matrix(((1.0, 0.0, 0.0, -0.0), (0.0, 1.0, 0.0, -0.0), (0.0, 0.0, 1.0, -2.0), (0.0, 0.0, 0.0, 1.0)))
ob_chain_003.location = (0.35, -0.6, 2.0)
ob_chain_003.rotation_euler = (0.0, 0.0, -4.712)
ob_chain_003.lineart.crease_threshold = 0.0
ob_chair_003.parent = ob_chain_003
ob_chair_003.matrix_parent_inverse = Matrix(((1.0, 0.0, 0.0, 0.85), (0.0, 1.0, 0.0, 0.35), (0.0, 0.0, 1.0, -2.0), (0.0, 0.0, 0.0, 1.0)))
ob_chair_003.location = (0.0, 0.0, -0.3)
ob_chair_003.lineart.crease_threshold = 0.0
_c = ob_chair_003.constraints.new('LIMIT_SCALE'); _c.name = 'Limit Scale'
_c.use_min_x = True
_c.use_min_y = True
_c.use_min_z = True
_c.use_max_x = True
_c.use_max_y = True
_c.use_max_z = True
_c.min_x = 1.0
_c.min_y = 1.0
_c.min_z = 1.0
_c.max_x = 1.0
_c.max_y = 1.0
_c.max_z = 1.0
ob_chain_002.parent = ob_roof
ob_chain_002.matrix_parent_inverse = Matrix(((1.0, 0.0, 0.0, -0.0), (0.0, 1.0, 0.0, -0.0), (0.0, 0.0, 1.0, -2.0), (0.0, 0.0, 0.0, 1.0)))
ob_chain_002.location = (0.6, 0.35, 2.0)
ob_chain_002.rotation_euler = (0.0, -0.0, -3.142)
ob_chain_002.lineart.crease_threshold = 0.0
ob_chair_002.parent = ob_chain_002
ob_chair_002.matrix_parent_inverse = Matrix(((1.0, 0.0, 0.0, 0.85), (0.0, 1.0, 0.0, 0.35), (0.0, 0.0, 1.0, -2.0), (0.0, 0.0, 0.0, 1.0)))
ob_chair_002.location = (0.0, 0.0, -0.3)
ob_chair_002.lineart.crease_threshold = 0.0
_c = ob_chair_002.constraints.new('LIMIT_SCALE'); _c.name = 'Limit Scale'
_c.use_min_x = True
_c.use_min_y = True
_c.use_min_z = True
_c.use_max_x = True
_c.use_max_y = True
_c.use_max_z = True
_c.min_x = 1.0
_c.min_y = 1.0
_c.min_z = 1.0
_c.max_x = 1.0
_c.max_y = 1.0
_c.max_z = 1.0
ob_chain_001.parent = ob_roof
ob_chain_001.matrix_parent_inverse = Matrix(((1.0, 0.0, 0.0, -0.0), (0.0, 1.0, 0.0, -0.0), (0.0, 0.0, 1.0, -2.0), (0.0, 0.0, 0.0, 1.0)))
ob_chain_001.location = (-0.35, 0.6, 2.0)
ob_chain_001.rotation_euler = (0.0, -0.0, -1.571)
ob_chain_001.lineart.crease_threshold = 0.0
ob_chair_001.parent = ob_chain_001
ob_chair_001.matrix_parent_inverse = Matrix(((1.0, 0.0, 0.0, 0.85), (0.0, 1.0, 0.0, 0.35), (0.0, 0.0, 1.0, -2.0), (0.0, 0.0, 0.0, 1.0)))
ob_chair_001.location = (0.0, 0.0, -0.3)
ob_chair_001.lineart.crease_threshold = 0.0
_c = ob_chair_001.constraints.new('LIMIT_SCALE'); _c.name = 'Limit Scale'
_c.use_min_x = True
_c.use_min_y = True
_c.use_min_z = True
_c.use_max_x = True
_c.use_max_y = True
_c.use_max_z = True
_c.min_x = 1.0
_c.min_y = 1.0
_c.min_z = 1.0
_c.max_x = 1.0
_c.max_y = 1.0
_c.max_z = 1.0
ob_chain.parent = ob_roof
ob_chain.matrix_parent_inverse = Matrix(((1.0, 0.0, 0.0, -0.0), (0.0, 1.0, 0.0, -0.0), (0.0, 0.0, 1.0, -2.0), (0.0, 0.0, 0.0, 1.0)))
ob_chain.location = (-0.6, -0.35, 2.0)
ob_chain.lineart.crease_threshold = 0.0
ob_chair.parent = ob_chain
ob_chair.matrix_parent_inverse = Matrix(((1.0, 0.0, 0.0, 0.85), (0.0, 1.0, 0.0, 0.35), (0.0, 0.0, 1.0, -2.0), (0.0, 0.0, 0.0, 1.0)))
ob_chair.location = (0.0, 0.0, -0.3)
ob_chair.lineart.crease_threshold = 0.0
_c = ob_chair.constraints.new('LIMIT_SCALE'); _c.name = 'Limit Scale'
_c.use_min_x = True
_c.use_min_y = True
_c.use_min_z = True
_c.use_max_x = True
_c.use_max_y = True
_c.use_max_z = True
_c.min_x = 1.0
_c.min_y = 1.0
_c.min_z = 1.0
_c.max_x = 1.0
_c.max_y = 1.0
_c.max_z = 1.0
ob_holder.parent = ob_empty
ob_holder.location = (0.0, 0.0, 0.0)
ob_holder.lineart.crease_threshold = 0.0
_m = ob_holder.modifiers.new('Screw', 'SCREW')
_m.steps = 32
_m.render_steps = 32
_m.screw_offset = 2.0
ob_base.parent = ob_empty
ob_base.location = (0.0, 0.0, 0.0)
ob_base.scale = (1.5, 1.5, 0.6667)
ob_base.lineart.crease_threshold = 0.0
_m = ob_base.modifiers.new('Boolean', 'BOOLEAN')
_m.operation = 'INTERSECT'
_m.solver = 'FAST'
ob_camera.parent = ob_intersect
ob_camera.matrix_parent_inverse = Matrix(((-2.0, -3.02e-07, 2.384e-07, 0.0), (3.02e-07, -2.0, -1.8e-14, 0.0), (2.384e-07, 1.8e-14, 2.0, 0.0), (0.0, 0.0, 0.0, 1.0)))
ob_camera.location = (-6.0, -7.27, 6.2)
ob_camera.rotation_euler = (1.047, 0.0, -0.7854)
ob_camera.lineart.crease_threshold = 0.0
ob_trim.location = (-0.5486, -0.9802, 1.425)
ob_trim.rotation_euler = (0.9553, -1.036e-08, -0.6379)
ob_trim.lock_rotations_4d = False
ob_trim.empty_display_type = 'ARROWS'
ob_trim.color = (0.0, 0.0, 0.0, 1.0)
ob_trim.hide_viewport = True
ob_trim.hide_select = True
ob_trim.hide_render = True
ob_trim.lineart.crease_threshold = 0.0
ob_shadowbaseplate.location = (-0.2717, 0.009879, -0.002832)
ob_shadowbaseplate.rotation_euler = (1.229, 0.02472, 0.7804)
ob_shadowbaseplate.scale = (5.18, 5.18, 5.18)
ob_shadowbaseplate.lock_rotations_4d = False
ob_shadowbaseplate.empty_display_type = 'ARROWS'
ob_shadowbaseplate.color = (0.0, 0.0, 0.0, 1.0)
ob_shadowbaseplate.lineart.crease_threshold = 0.0
ob_mainlightcontrol.location = (0.6496, 0.6462, -1.809e-08)
ob_mainlightcontrol.rotation_euler = (0.0, -0.0, 0.1475)
ob_mainlightcontrol.scale = (0.625, 0.625, 0.625)
ob_mainlightcontrol.lock_rotations_4d = False
ob_mainlightcontrol.empty_display_type = 'ARROWS'
ob_mainlightcontrol.empty_image_offset = (0.0, 0.0)
ob_mainlightcontrol.color = (0.0, 0.0, 0.0, 1.0)
ob_mainlightcontrol.hide_viewport = True
ob_mainlightcontrol.lineart.crease_threshold = 0.0
ob_highlight.parent = ob_mainlightcontrol
ob_highlight.matrix_parent_inverse = Matrix(((1.583, 0.2352, 0.0, -1.18), (-0.2352, 1.583, 0.0, -0.8699), (7.105e-15, 8.882e-16, 1.6, 2.895e-08), (0.0, 0.0, 0.0, 1.0)))
ob_highlight.location = (-0.4087, -9.543, 0.0)
ob_highlight.lock_rotations_4d = False
ob_highlight.empty_display_type = 'ARROWS'
ob_highlight.color = (0.0, 0.0, 0.0, 1.0)
ob_highlight.lineart.crease_threshold = 0.0
ob_cameracontrol.parent = ob_mainlightcontrol
ob_cameracontrol.matrix_parent_inverse = Matrix(((1.583, 0.2352, 0.0, -1.18), (-0.2352, 1.583, 0.0, -0.8699), (7.105e-15, 8.882e-16, 1.6, 2.895e-08), (0.0, 0.0, 0.0, 1.0)))
ob_cameracontrol.location = (0.6496, 0.6462, -1.809e-08)
ob_cameracontrol.rotation_euler = (0.0, -0.0, 0.1475)
ob_cameracontrol.scale = (0.625, 0.625, 0.625)
ob_cameracontrol.lock_rotations_4d = False
ob_cameracontrol.empty_display_type = 'ARROWS'
ob_cameracontrol.empty_image_offset = (0.0, 0.0)
ob_cameracontrol.color = (0.0, 0.0, 0.0, 1.0)
ob_cameracontrol.hide_viewport = True
ob_cameracontrol.lineart.crease_threshold = 0.0
ob_mainview.parent = ob_cameracontrol
ob_mainview.location = (-10.0, -10.0, 10.0)
ob_mainview.rotation_euler = (0.7854, 0.0, -0.7854)
ob_mainview.lock_rotations_4d = False
ob_mainview.empty_display_type = 'ARROWS'
ob_mainview.color = (0.0, 0.0, 0.0, 1.0)
ob_mainview.hide_viewport = True
ob_mainview.display_type = 'WIRE'
ob_mainview.lineart.crease_threshold = 0.0
_c = ob_mainview.constraints.new('TRACK_TO'); _c.name = 'AutoTrack'
_c.active = False
_c.target = ob_cameracontrol
ob_mainlight.parent = ob_mainlightcontrol
ob_mainlight.location = (-17.57, -9.77, 18.14)
ob_mainlight.rotation_euler = (0.0, 7.162e-08, -1.047)
ob_mainlight.lock_rotations_4d = False
ob_mainlight.empty_display_type = 'ARROWS'
ob_mainlight.color = (0.0, 0.0, 0.0, 1.0)
ob_mainlight.display_type = 'WIRE'
ob_mainlight.lineart.crease_threshold = 0.0
_c = ob_mainlight.constraints.new('TRACK_TO'); _c.name = 'AutoTrack.001'
_c.active = False
_c.target = ob_mainlightcontrol
ob_shadgencontrol.location = (0.9774, 0.5806, -1.809e-08)
ob_shadgencontrol.rotation_euler = (-0.07658, 0.1926, 0.2052)
ob_shadgencontrol.scale = (0.625, 0.625, 0.625)
ob_shadgencontrol.lock_rotations_4d = False
ob_shadgencontrol.empty_display_type = 'ARROWS'
ob_shadgencontrol.empty_image_offset = (0.0, 0.0)
ob_shadgencontrol.color = (0.0, 0.0, 0.0, 1.0)
ob_shadgencontrol.lineart.crease_threshold = 0.0
ob_shadowgenerator.parent = ob_shadgencontrol
ob_shadowgenerator.location = (-17.57, -9.77, 18.14)
ob_shadowgenerator.rotation_euler = (0.0, 7.162e-08, -1.047)
ob_shadowgenerator.lock_rotations_4d = False
ob_shadowgenerator.empty_display_type = 'ARROWS'
ob_shadowgenerator.color = (0.0, 0.0, 0.0, 1.0)
ob_shadowgenerator.display_type = 'WIRE'
ob_shadowgenerator.lineart.crease_threshold = 0.0
_c = ob_shadowgenerator.constraints.new('TRACK_TO'); _c.name = 'Const'
_c.target = ob_shadgencontrol

# ---- collection membership
col_collection_10.objects.link(ob_intersect_scalar)
col_collection_10.objects.link(ob_intersect)
col_collection_10.objects.link(ob_empty)
col_collection_10.objects.link(ob_roof)
col_collection_10.objects.link(ob_chain_007)
col_collection_10.objects.link(ob_chair_007)
col_collection_10.objects.link(ob_chain_006)
col_collection_10.objects.link(ob_chair_006)
col_collection_10.objects.link(ob_chain_005)
col_collection_10.objects.link(ob_chair_005)
col_collection_10.objects.link(ob_chain_004)
col_collection_10.objects.link(ob_chair_004)
col_collection_10.objects.link(ob_chain_003)
col_collection_10.objects.link(ob_chair_003)
col_collection_10.objects.link(ob_chain_002)
col_collection_10.objects.link(ob_chair_002)
col_collection_10.objects.link(ob_chain_001)
col_collection_10.objects.link(ob_chair_001)
col_collection_10.objects.link(ob_chain)
col_collection_10.objects.link(ob_chair)
col_collection_10.objects.link(ob_holder)
col_collection_10.objects.link(ob_base)
col_collection_20.objects.link(ob_camera)
col_collection_20.objects.link(ob_trim)
col_collection_20.objects.link(ob_shadowbaseplate)
col_collection_20.objects.link(ob_mainlightcontrol)
col_collection_20.objects.link(ob_highlight)
col_collection_20.objects.link(ob_cameracontrol)
col_collection_20.objects.link(ob_mainview)
col_collection_20.objects.link(ob_mainlight)
col_collection_20.objects.link(ob_shadgencontrol)
col_collection_20.objects.link(ob_shadowgenerator)

# ---- scene / render settings (as saved in the file)
scene.camera = ob_camera
scene.frame_start = 0; scene.frame_end = 35; scene.frame_set(8)
scene.render.engine = 'BLENDER_EEVEE_NEXT'
scene.render.image_settings.compression = 90
scene.render.resolution_x = 64
scene.render.resolution_y = 128
scene.render.pixel_aspect_x = 100.0
scene.render.pixel_aspect_y = 100.0
scene.render.fps = 10
scene.render.dither_intensity = 0.0
scene.render.use_compositing = False
scene.render.use_sequencer = False
scene.render.bake_margin = 2
scene.render.bake_bias = 0.0
scene.render.use_stamp_time = False
scene.render.use_stamp_date = False
scene.render.use_stamp_frame = False
scene.render.use_stamp_camera = False
scene.render.use_stamp_scene = False
scene.render.use_stamp_filename = False
scene.render.use_stamp_render_time = False
scene.render.stamp_font_size = 0
scene.cycles.use_denoising = False
scene.cycles.samples = 10
scene.cycles.sampling_pattern = 'TABULATED_SOBOL'
scene.cycles.light_sampling_threshold = 0.0
scene.cycles.use_adaptive_sampling = False
scene.cycles.use_light_tree = False
scene.cycles.blur_glossy = 0.0
scene.cycles.volume_bounces = 1
scene.cycles.pixel_filter_type = 'GAUSSIAN'
scene.cycles.sample_clamp_indirect = 0.0
scene.view_settings.view_transform = 'Raw'
bpy.context.view_layer.update()
